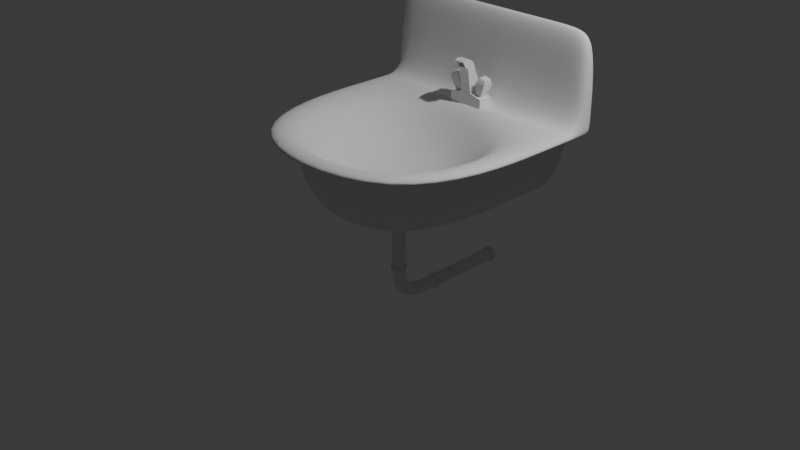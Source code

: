 # Source: sink.blend  (saved by Blender 4.1.24; exported with 4.5.12 LTS)
import bpy
from mathutils import Matrix  # noqa: F401  (used for matrix-valued properties, if any)

bpy.ops.wm.read_factory_settings(use_empty=True)
scene = bpy.context.scene
scene.name = 'Scene'

# ---- collections
col_collection = bpy.data.collections.new('Collection'); scene.collection.children.link(col_collection)

# ---- world
world_world = bpy.data.worlds.new('World'); scene.world = world_world
world_world.use_nodes = True; world_world.node_tree.nodes.clear()
_N = world_world.node_tree.nodes; _L = world_world.node_tree.links
n0 = _N.new('ShaderNodeOutputWorld'); n0.name = 'World Output'; n0.location = (300, 300)
n1 = _N.new('ShaderNodeBackground'); n1.name = 'Background'; n1.location = (10, 300)
n1.inputs[0].default_value = (0.05088, 0.05088, 0.05088, 1.0)
_L.new(n1.outputs[0], n0.inputs[0])
n0.is_active_output = True
world_world.color = (0.05088, 0.05088, 0.05088)
world_world.use_sun_shadow = False
world_world.sun_shadow_jitter_overblur = 0.0

# ---- cameras
cam_camera = bpy.data.cameras.new('Camera')
cam_camera.clip_end = 100.0
cam_camera.ortho_scale = 7.314

# ---- lights
light_light = bpy.data.lights.new('Light', 'POINT')
light_light.transmission_factor = 0.0
light_light.energy = 1000.0
light_light.shadow_soft_size = 0.1
light_light.shadow_maximum_resolution = 0.006
light_light.use_absolute_resolution = True

# ---- meshes
me_cube_001 = bpy.data.meshes.new('Cube.001')
me_cube_001.from_pydata([(-1.0, -1.0, 0.0), (-0.6297, -0.6297, 0.3246), (-1.0, 0.9, 0.0), (-0.6297, 0.5297, 0.3246), (1.0, -1.0, 0.0), (0.6297, -0.6297, 0.3246), (1.0, 0.9, 0.0), (0.6297, 0.5297, 0.3246), (-1.0, -1.0, 0.9), (-1.0, 0.9, 0.9), (1.0, 0.9, 0.9), (1.0, -1.0, 0.9), (-1.3, -1.3, 0.9), (-1.3, -1.3, 1.0), (-1.3, 0.9, 1.0), (1.3, 0.9, 1.0), (1.3, -1.3, 1.0), (-1.3, 0.9, 0.9), (1.3, 0.9, 0.9), (1.3, -1.3, 0.9), (-1.0, -1.0, 1.0), (-1.0, 0.9, 1.0), (1.0, 0.9, 1.0), (1.0, -1.0, 1.0), (-1.3, 1.2, 0.9), (-1.0, 1.2, 0.9), (-1.0, 1.2, 0.0), (1.0, 1.2, 0.0), (-1.0, 1.2, 1.0), (1.0, 1.2, 1.0), (1.0, 1.2, 0.9), (-1.3, 1.2, 1.0), (1.3, 1.2, 1.0), (1.3, 1.2, 0.9), (-1.3, 1.4, 0.9), (-1.0, 1.4, 0.9), (-1.0, 1.4, 0.0), (1.0, 1.4, 0.0), (-1.0, 1.4, 1.0), (1.0, 1.4, 1.0), (1.0, 1.4, 0.9), (-1.3, 1.4, 1.0), (1.3, 1.4, 1.0), (1.3, 1.4, 0.9), (-1.0, 1.2, 2.0), (1.0, 1.2, 2.0), (1.3, 1.2, 2.0), (1.3, 1.4, 2.0), (-1.0, 1.4, 2.0), (1.0, 1.4, 2.0), (-1.3, 1.2, 2.0), (-1.3, 1.4, 2.0), (1.3, 0.96, 0.9), (-1.0, 0.96, 0.9), (-1.3, 0.96, 0.9), (1.3, 0.96, 1.0), (1.0, 0.96, 0.9), (1.0, 0.96, 1.0), (-1.0, 0.96, 1.0), (1.0, 0.96, 0.0), (-1.0, 0.96, 0.0), (-1.3, 0.96, 1.0)], [], [(11, 10, 18, 19), (58, 57, 29, 28), (22, 23, 16, 15), (9, 8, 12, 17), (2, 6, 4, 0), (7, 3, 1, 5), (4, 11, 8, 0), (6, 10, 11, 4), (52, 56, 30, 33), (0, 8, 9, 2), (12, 13, 14, 17), (18, 15, 16, 19), (19, 16, 13, 12), (20, 21, 14, 13), (55, 52, 33, 32), (23, 20, 13, 16), (8, 11, 19, 12), (53, 54, 24, 25), (1, 3, 21, 20), (3, 7, 22, 21), (7, 5, 23, 22), (5, 1, 20, 23), (30, 27, 37, 40), (25, 24, 34, 35), (39, 38, 48, 49), (28, 29, 45, 44), (56, 59, 27, 30), (60, 53, 25, 26), (61, 58, 28, 31), (54, 61, 31, 24), (57, 55, 32, 29), (59, 60, 26, 27), (35, 38, 39, 40), (36, 35, 40, 37), (38, 35, 34, 41), (40, 39, 42, 43), (33, 30, 40, 43), (26, 25, 35, 36), (24, 31, 41, 34), (32, 42, 47, 46), (27, 26, 36, 37), (32, 33, 43, 42), (45, 46, 47, 49), (44, 45, 49, 48), (50, 44, 48, 51), (31, 28, 44, 50), (38, 41, 51, 48), (29, 32, 46, 45), (42, 39, 49, 47), (41, 31, 50, 51), (6, 2, 60, 59), (22, 15, 55, 57), (17, 14, 61, 54), (14, 21, 58, 61), (2, 9, 53, 60), (10, 6, 59, 56), (9, 17, 54, 53), (15, 18, 52, 55), (18, 10, 56, 52), (21, 22, 57, 58)])
me_cube_001.polygons.foreach_set('use_smooth', [True] * 60)
_uv = me_cube_001.uv_layers.new(name='UVMap')
_uv.uv.foreach_set('vector', [0.6, 0.75, 0.6, 0.5, 0.6, 0.5, 0.6, 0.75, 0.875, 0.5, 0.625, 0.5, 0.625, 0.5, 0.875, 0.5, 0.625, 0.5, 0.625, 0.75, 0.625, 0.75, 0.625, 0.5, 0.6, 0.25, 0.6, 0.0, 0.6, 0.0, 0.6, 0.25, 0.125, 0.5, 0.375, 0.5, 0.375, 0.75, 0.125, 0.75, 0.6713, 0.5463, 0.8287, 0.5463, 0.8287, 0.7037, 0.6713, 0.7037, 0.375, 0.75, 0.6, 0.75, 0.6, 1.0, 0.375, 1.0, 0.375, 0.5, 0.6, 0.5, 0.6, 0.75, 0.375, 0.75, 0.6, 0.5, 0.6, 0.5, 0.6, 0.5, 0.6, 0.5, 0.375, 0.0, 0.6, 0.0, 0.6, 0.25, 0.375, 0.25, 0.6, 0.0, 0.625, 0.0, 0.625, 0.25, 0.6, 0.25, 0.6, 0.5, 0.625, 0.5, 0.625, 0.75, 0.6, 0.75, 0.6, 0.75, 0.625, 0.75, 0.625, 1.0, 0.6, 1.0, 0.875, 0.75, 0.875, 0.5, 0.875, 0.5, 0.875, 0.75, 0.625, 0.5, 0.6, 0.5, 0.6, 0.5, 0.625, 0.5, 0.625, 0.75, 0.875, 0.75, 0.875, 0.75, 0.625, 0.75, 0.6, 1.0, 0.6, 0.75, 0.6, 0.75, 0.6, 1.0, 0.6, 0.25, 0.6, 0.25, 0.6, 0.25, 0.6, 0.25, 0.8287, 0.7037, 0.8287, 0.5463, 0.875, 0.5, 0.875, 0.75, 0.8287, 0.5463, 0.6713, 0.5463, 0.625, 0.5, 0.875, 0.5, 0.6713, 0.5463, 0.6713, 0.7037, 0.625, 0.75, 0.625, 0.5, 0.6713, 0.7037, 0.8287, 0.7037, 0.875, 0.75, 0.625, 0.75, 0.6, 0.5, 0.375, 0.5, 0.375, 0.5, 0.6, 0.5, 0.6, 0.25, 0.6, 0.25, 0.6, 0.25, 0.6, 0.25, 0.625, 0.5, 0.625, 0.25, 0.625, 0.25, 0.625, 0.5, 0.875, 0.5, 0.625, 0.5, 0.625, 0.5, 0.875, 0.5, 0.6, 0.5, 0.375, 0.5, 0.375, 0.5, 0.6, 0.5, 0.375, 0.25, 0.6, 0.25, 0.6, 0.25, 0.375, 0.25, 0.875, 0.5, 0.875, 0.5, 0.875, 0.5, 0.875, 0.5, 0.6, 0.25, 0.625, 0.25, 0.625, 0.25, 0.6, 0.25, 0.625, 0.5, 0.625, 0.5, 0.625, 0.5, 0.625, 0.5, 0.375, 0.5, 0.125, 0.5, 0.125, 0.5, 0.375, 0.5, 0.6, 0.25, 0.625, 0.25, 0.625, 0.5, 0.6, 0.5, 0.375, 0.25, 0.6, 0.25, 0.6, 0.5, 0.375, 0.5, 0.625, 0.25, 0.6, 0.25, 0.6, 0.25, 0.625, 0.25, 0.6, 0.5, 0.625, 0.5, 0.625, 0.5, 0.6, 0.5, 0.6, 0.5, 0.6, 0.5, 0.6, 0.5, 0.6, 0.5, 0.375, 0.25, 0.6, 0.25, 0.6, 0.25, 0.375, 0.25, 0.6, 0.25, 0.625, 0.25, 0.625, 0.25, 0.6, 0.25, 0.625, 0.5, 0.625, 0.5, 0.625, 0.5, 0.625, 0.5, 0.375, 0.5, 0.125, 0.5, 0.125, 0.5, 0.375, 0.5, 0.625, 0.5, 0.6, 0.5, 0.6, 0.5, 0.625, 0.5, 0.625, 0.5, 0.625, 0.5, 0.625, 0.5, 0.625, 0.5, 0.875, 0.5, 0.625, 0.5, 0.625, 0.5, 0.875, 0.5, 0.875, 0.5, 0.875, 0.5, 0.875, 0.5, 0.875, 0.5, 0.875, 0.5, 0.875, 0.5, 0.875, 0.5, 0.875, 0.5, 0.625, 0.25, 0.625, 0.25, 0.625, 0.25, 0.625, 0.25, 0.625, 0.5, 0.625, 0.5, 0.625, 0.5, 0.625, 0.5, 0.625, 0.5, 0.625, 0.5, 0.625, 0.5, 0.625, 0.5, 0.625, 0.25, 0.625, 0.25, 0.625, 0.25, 0.625, 0.25, 0.375, 0.5, 0.125, 0.5, 0.125, 0.5, 0.375, 0.5, 0.625, 0.5, 0.625, 0.5, 0.625, 0.5, 0.625, 0.5, 0.6, 0.25, 0.625, 0.25, 0.625, 0.25, 0.6, 0.25, 0.875, 0.5, 0.875, 0.5, 0.875, 0.5, 0.875, 0.5, 0.375, 0.25, 0.6, 0.25, 0.6, 0.25, 0.375, 0.25, 0.6, 0.5, 0.375, 0.5, 0.375, 0.5, 0.6, 0.5, 0.6, 0.25, 0.6, 0.25, 0.6, 0.25, 0.6, 0.25, 0.625, 0.5, 0.6, 0.5, 0.6, 0.5, 0.625, 0.5, 0.6, 0.5, 0.6, 0.5, 0.6, 0.5, 0.6, 0.5, 0.875, 0.5, 0.625, 0.5, 0.625, 0.5, 0.875, 0.5])
me_cube_001.update()
me_b_ziercurve = bpy.data.meshes.new('BézierCurve')
me_b_ziercurve.from_pydata([(-1.0, 0.06062, 0.035), (-1.0, 0.035, 0.06062), (-1.0, 3.725e-08, 0.07), (-1.0, -0.035, 0.06062), (-1.0, -0.06062, 0.035), (-1.0, -0.07, 5.96e-08), (-1.0, -0.06062, -0.035), (-1.0, -0.035, -0.06062), (-1.0, -6.706e-08, -0.07), (-1.0, 0.035, -0.06062), (-1.0, 0.06062, -0.035), (-1.0, 0.07, -6.706e-08), (-0.3341, 0.06678, 0.035), (-0.3356, 0.0412, 0.06062), (-0.3375, 0.00625, 0.07), (-0.3394, -0.0287, 0.06062), (-0.3409, -0.05428, 0.035), (-0.3414, -0.06364, 1.03e-08), (-0.3409, -0.05428, -0.035), (-0.3394, -0.0287, -0.06062), (-0.3375, 0.00625, -0.07), (-0.3356, 0.0412, -0.06062), (-0.3341, 0.06678, -0.035), (-0.3336, 0.07614, -1.126e-07), (-0.1941, 0.05173, 0.035), (-0.1997, 0.02674, 0.06062), (-0.2074, -0.007407, 0.07), (-0.2151, -0.04155, 0.06062), (-0.2207, -0.06655, 0.035), (-0.2228, -0.0757, 3.611e-09), (-0.2207, -0.06655, -0.035), (-0.2151, -0.04155, -0.06062), (-0.2074, -0.007407, -0.07), (-0.1997, 0.02674, -0.06062), (-0.1941, 0.05173, -0.035), (-0.192, 0.06088, -1.212e-07), (-0.08195, 0.0113, 0.035), (-0.09525, -0.0106, 0.06062), (-0.1134, -0.04051, 0.07), (-0.1316, -0.07042, 0.06062), (-0.1449, -0.09232, 0.035), (-0.1498, -0.1003, -1.219e-09), (-0.1449, -0.09232, -0.035), (-0.1316, -0.07042, -0.06062), (-0.1134, -0.04051, -0.07), (-0.09525, -0.0106, -0.06062), (-0.08195, 0.0113, -0.035), (-0.07708, 0.01931, -1.381e-07), (-0.0001365, -0.06552, 0.035), (-0.02121, -0.08009, 0.06062), (-0.05, -0.1, 0.07), (-0.07879, -0.1199, 0.06062), (-0.09986, -0.1345, 0.035), (-0.1076, -0.1398, -9.724e-09), (-0.09986, -0.1345, -0.035), (-0.07879, -0.1199, -0.06062), (-0.05, -0.1, -0.07), (-0.02121, -0.08009, -0.06062), (-0.0001366, -0.06552, -0.035), (0.007577, -0.06019, -1.653e-07), (0.0469, -0.1768, 0.035), (0.02219, -0.1836, 0.06062), (-0.01157, -0.1928, 0.07), (-0.04533, -0.2021, 0.06062), (-0.07005, -0.2088, 0.035), (-0.07909, -0.2113, -3.116e-08), (-0.07005, -0.2088, -0.035), (-0.04533, -0.2021, -0.06062), (-0.01157, -0.1928, -0.07), (0.02219, -0.1836, -0.06062), (0.0469, -0.1768, -0.035), (0.05594, -0.1744, -2.021e-07), (0.06781, -0.3208, 0.035), (0.04228, -0.323, 0.06062), (0.007408, -0.3259, 0.07), (-0.02747, -0.3289, 0.06062), (-0.053, -0.3311, 0.035), (-0.06234, -0.3319, -6.875e-08), (-0.053, -0.3311, -0.035), (-0.02747, -0.3289, -0.06062), (0.007407, -0.3259, -0.07), (0.04228, -0.323, -0.06062), (0.06781, -0.3208, -0.035), (0.07716, -0.32, -2.484e-07), (0.07312, -0.5058, 0.035), (0.0475, -0.506, 0.06062), (0.0125, -0.5062, 0.07), (-0.0225, -0.5065, 0.06062), (-0.04812, -0.5067, 0.035), (-0.0575, -0.5068, -1.261e-07), (-0.04812, -0.5067, -0.035), (-0.0225, -0.5065, -0.06062), (0.0125, -0.5062, -0.07), (0.0475, -0.506, -0.06062), (0.07312, -0.5058, -0.035), (0.0825, -0.5057, -3.09e-07), (0.06062, -1.4, 0.035), (0.035, -1.4, 0.06062), (6.436e-08, -1.4, 0.07), (-0.035, -1.4, 0.06062), (-0.06062, -1.4, 0.035), (-0.07, -1.4, -4.453e-07), (-0.06062, -1.4, -0.035), (-0.035, -1.4, -0.06062), (-9.996e-08, -1.4, -0.07), (0.035, -1.4, -0.06062), (0.06062, -1.4, -0.035), (0.07, -1.4, -6.286e-07), (-0.3674, 0.06647, 0.035), (-0.3738, -0.0546, 0.035), (-0.3706, 0.005937, -0.07), (-0.3688, 0.04089, 0.06062), (-0.3743, -0.06396, 1.276e-08), (-0.3688, 0.04089, -0.06062), (-0.3706, 0.005938, 0.07), (-0.3738, -0.0546, -0.035), (-0.3674, 0.06647, -0.035), (-0.3725, -0.02901, 0.06062), (-0.3725, -0.02901, -0.06062), (-0.3669, 0.07583, -1.104e-07), (0.0725, -0.5405, 0.035), (-0.04875, -0.5414, 0.035), (0.01188, -0.5409, -0.07), (0.04687, -0.5407, 0.06062), (-0.05812, -0.5414, -1.388e-07), (0.04687, -0.5407, -0.06062), (0.01188, -0.5409, 0.07), (-0.04875, -0.5414, -0.035), (0.0725, -0.5405, -0.035), (-0.02312, -0.5412, 0.06062), (-0.02312, -0.5412, -0.06062), (0.08187, -0.5405, -3.217e-07), (0.06122, -1.367, 0.035), (-0.06003, -1.367, 0.035), (0.0005937, -1.367, -0.07), (0.03559, -1.367, 0.06062), (-0.06941, -1.367, -4.333e-07), (0.03559, -1.367, -0.06062), (0.0005938, -1.367, 0.07), (-0.06003, -1.367, -0.035), (0.06122, -1.367, -0.035), (-0.03441, -1.367, 0.06062), (-0.03441, -1.367, -0.06062), (0.07059, -1.367, -6.165e-07), (0.0734, -1.364, 0.042), (0.07269, -1.403, 0.042), (0.04194, -1.403, 0.07275), (-0.07209, -1.364, 0.042), (-0.07281, -1.403, 0.042), (-0.08406, -1.403, -4.295e-07), (0.000653, -1.364, -0.084), (-5.95e-05, -1.403, -0.084), (0.04194, -1.403, -0.07275), (0.08394, -1.403, -6.494e-07), (0.04265, -1.364, 0.07275), (-5.93e-05, -1.403, 0.084), (-0.08335, -1.364, -4.15e-07), (-0.07281, -1.403, -0.042), (0.04265, -1.364, -0.07275), (0.07269, -1.403, -0.042), (0.0006532, -1.364, 0.084), (-0.04206, -1.403, 0.07275), (-0.07209, -1.364, -0.042), (-0.04206, -1.403, -0.07275), (0.0734, -1.364, -0.042), (-0.04135, -1.364, 0.07275), (-0.04135, -1.364, -0.07275), (0.08465, -1.364, -6.349e-07), (0.08531, -0.5023, 0.042), (0.05456, -0.5025, 0.07275), (-0.06018, -0.5033, 0.042), (-0.07144, -0.5034, -1.079e-07), (0.01256, -0.5028, -0.084), (0.05456, -0.5025, -0.07275), (0.09656, -0.5022, -3.274e-07), (0.01256, -0.5028, 0.084), (-0.06018, -0.5033, -0.042), (0.08531, -0.5023, -0.042), (-0.02944, -0.5031, 0.07275), (-0.02944, -0.5031, -0.07275), (0.08456, -0.5439, 0.042), (-0.06093, -0.5449, 0.042), (0.01181, -0.5444, -0.084), (0.05381, -0.5441, 0.07275), (-0.07219, -0.545, -1.232e-07), (0.05381, -0.5441, -0.07275), (0.01181, -0.5444, 0.084), (-0.06093, -0.5449, -0.042), (0.08456, -0.5439, -0.042), (-0.03019, -0.5447, 0.07275), (-0.03019, -0.5447, -0.07275), (0.09581, -0.5438, -3.427e-07), (-0.3701, 0.07855, 0.042), (-0.3301, 0.07891, 0.042), (-0.3319, 0.04822, 0.07275), (-0.3778, -0.06673, 0.042), (-0.3382, -0.06635, 0.042), (-0.3389, -0.07759, 2.106e-08), (-0.3739, 0.005906, -0.084), (-0.3342, 0.006281, -0.084), (-0.3319, 0.04822, -0.07275), (-0.3295, 0.09015, -1.265e-07), (-0.3717, 0.04784, 0.07275), (-0.3342, 0.006281, 0.084), (-0.3784, -0.07797, 2.402e-08), (-0.3382, -0.06635, -0.042), (-0.3717, 0.04784, -0.07275), (-0.3301, 0.07891, -0.042), (-0.3739, 0.005906, 0.084), (-0.3365, -0.03565, 0.07275), (-0.3778, -0.06673, -0.042), (-0.3365, -0.03565, -0.07275), (-0.3701, 0.07855, -0.042), (-0.3762, -0.03603, 0.07275), (-0.3762, -0.03603, -0.07275), (-0.3695, 0.08978, -1.237e-07)], [], [(20, 19, 211, 199), (15, 14, 203, 209), (117, 109, 195, 213), (113, 116, 212, 206), (111, 114, 208, 202), (12, 23, 201, 193), (116, 119, 215, 212), (16, 15, 209, 196), (114, 117, 213, 208), (21, 20, 199, 200), (22, 21, 200, 207), (119, 108, 192, 215), (12, 24, 35, 23), (13, 25, 24, 12), (14, 26, 25, 13), (15, 27, 26, 14), (16, 28, 27, 15), (17, 29, 28, 16), (18, 30, 29, 17), (19, 31, 30, 18), (20, 32, 31, 19), (21, 33, 32, 20), (22, 34, 33, 21), (23, 35, 34, 22), (24, 36, 47, 35), (25, 37, 36, 24), (26, 38, 37, 25), (27, 39, 38, 26), (28, 40, 39, 27), (29, 41, 40, 28), (30, 42, 41, 29), (31, 43, 42, 30), (32, 44, 43, 31), (33, 45, 44, 32), (34, 46, 45, 33), (35, 47, 46, 34), (36, 48, 59, 47), (37, 49, 48, 36), (38, 50, 49, 37), (39, 51, 50, 38), (40, 52, 51, 39), (41, 53, 52, 40), (42, 54, 53, 41), (43, 55, 54, 42), (44, 56, 55, 43), (45, 57, 56, 44), (46, 58, 57, 45), (47, 59, 58, 46), (48, 60, 71, 59), (49, 61, 60, 48), (50, 62, 61, 49), (51, 63, 62, 50), (52, 64, 63, 51), (53, 65, 64, 52), (54, 66, 65, 53), (55, 67, 66, 54), (56, 68, 67, 55), (57, 69, 68, 56), (58, 70, 69, 57), (59, 71, 70, 58), (60, 72, 83, 71), (61, 73, 72, 60), (62, 74, 73, 61), (63, 75, 74, 62), (64, 76, 75, 63), (65, 77, 76, 64), (66, 78, 77, 65), (67, 79, 78, 66), (68, 80, 79, 67), (69, 81, 80, 68), (70, 82, 81, 69), (71, 83, 82, 70), (72, 84, 95, 83), (73, 85, 84, 72), (74, 86, 85, 73), (75, 87, 86, 74), (76, 88, 87, 75), (77, 89, 88, 76), (78, 90, 89, 77), (79, 91, 90, 78), (80, 92, 91, 79), (81, 93, 92, 80), (82, 94, 93, 81), (83, 95, 94, 82), (133, 136, 156, 147), (102, 101, 149, 157), (101, 100, 148, 149), (103, 102, 157, 163), (136, 139, 162, 156), (139, 142, 166, 162), (98, 97, 146, 155), (104, 103, 163, 151), (97, 96, 145, 146), (99, 98, 155, 161), (142, 134, 150, 166), (132, 135, 154, 144), (0, 108, 119, 11), (11, 119, 116, 10), (10, 116, 113, 9), (9, 113, 110, 8), (8, 110, 118, 7), (7, 118, 115, 6), (6, 115, 112, 5), (5, 112, 109, 4), (3, 117, 114, 2), (2, 114, 111, 1), (4, 109, 117, 3), (1, 111, 108, 0), (126, 123, 183, 186), (91, 92, 172, 179), (88, 89, 171, 170), (131, 128, 188, 191), (85, 86, 175, 169), (129, 126, 186, 189), (120, 131, 191, 180), (86, 87, 178, 175), (124, 121, 181, 184), (84, 85, 169, 168), (87, 88, 170, 178), (127, 124, 184, 187), (120, 132, 143, 131), (131, 143, 140, 128), (128, 140, 137, 125), (125, 137, 134, 122), (122, 134, 142, 130), (130, 142, 139, 127), (127, 139, 136, 124), (124, 136, 133, 121), (129, 141, 138, 126), (126, 138, 135, 123), (121, 133, 141, 129), (123, 135, 132, 120), (154, 146, 145, 144), (147, 148, 161, 165), (160, 155, 146, 154), (165, 161, 155, 160), (156, 149, 148, 147), (162, 157, 149, 156), (166, 163, 157, 162), (150, 151, 163, 166), (158, 152, 151, 150), (164, 159, 152, 158), (167, 153, 159, 164), (144, 145, 153, 167), (143, 132, 144, 167), (138, 141, 165, 160), (107, 106, 159, 153), (140, 143, 167, 164), (105, 104, 151, 152), (106, 105, 152, 159), (135, 138, 160, 154), (137, 140, 164, 158), (96, 107, 153, 145), (141, 133, 147, 165), (100, 99, 161, 148), (134, 137, 158, 150), (168, 180, 191, 174), (174, 191, 188, 177), (177, 188, 185, 173), (173, 185, 182, 172), (172, 182, 190, 179), (179, 190, 187, 176), (176, 187, 184, 171), (171, 184, 181, 170), (178, 189, 186, 175), (175, 186, 183, 169), (170, 181, 189, 178), (169, 183, 180, 168), (90, 91, 179, 176), (128, 125, 185, 188), (121, 129, 189, 181), (89, 90, 176, 171), (125, 122, 182, 185), (92, 93, 173, 172), (123, 120, 180, 183), (94, 95, 174, 177), (122, 130, 190, 182), (95, 84, 168, 174), (93, 94, 177, 173), (130, 127, 187, 190), (202, 194, 193, 192), (195, 196, 209, 213), (208, 203, 194, 202), (213, 209, 203, 208), (204, 197, 196, 195), (210, 205, 197, 204), (214, 211, 205, 210), (198, 199, 211, 214), (206, 200, 199, 198), (212, 207, 200, 206), (215, 201, 207, 212), (192, 193, 201, 215), (110, 113, 206, 198), (14, 13, 194, 203), (108, 111, 202, 192), (13, 12, 193, 194), (118, 110, 198, 214), (19, 18, 205, 211), (115, 118, 214, 210), (18, 17, 197, 205), (17, 16, 196, 197), (112, 115, 210, 204), (23, 22, 207, 201), (109, 112, 204, 195)])
me_b_ziercurve.polygons.foreach_set('use_smooth', [True] * 204)
_k = set([(12, 13), (12, 23), (13, 14), (14, 15), (15, 16), (16, 17), (17, 18), (18, 19), (19, 20), (20, 21), (21, 22), (22, 23), (84, 85), (84, 95), (85, 86), (86, 87), (87, 88), (88, 89), (89, 90), (90, 91), (91, 92), (92, 93), (93, 94), (94, 95), (96, 97), (96, 107), (97, 98), (98, 99), (99, 100), (100, 101), (101, 102), (102, 103), (103, 104), (104, 105), (105, 106), (106, 107), (108, 111), (108, 119), (109, 112), (109, 117), (110, 113), (110, 118), (111, 114), (112, 115), (113, 116), (114, 117), (115, 118), (116, 119), (120, 123), (120, 131), (121, 124), (121, 129), (122, 125), (122, 130), (123, 126), (124, 127), (125, 128), (126, 129), (127, 130), (128, 131), (132, 135), (132, 143), (133, 136), (133, 141), (134, 137), (134, 142), (135, 138), (136, 139), (137, 140), (138, 141), (139, 142), (140, 143), (144, 154), (144, 167), (145, 146), (145, 153), (146, 155), (147, 156), (147, 165), (148, 149), (148, 161), (149, 157), (150, 158), (150, 166), (151, 152), (151, 163), (152, 159), (153, 159), (154, 160), (155, 161), (156, 162), (157, 163), (158, 164), (160, 165), (162, 166), (164, 167), (168, 169), (168, 174), (169, 175), (170, 171), (170, 178), (171, 176), (172, 173), (172, 179), (173, 177), (174, 177), (175, 178), (176, 179), (180, 183), (180, 191), (181, 184), (181, 189), (182, 185), (182, 190), (183, 186), (184, 187), (185, 188), (186, 189), (187, 190), (188, 191), (192, 202), (192, 215), (193, 194), (193, 201), (194, 203), (195, 204), (195, 213), (196, 197), (196, 209), (197, 205), (198, 206), (198, 214), (199, 200), (199, 211), (200, 207), (201, 207), (202, 208), (203, 209), (204, 210), (205, 211), (206, 212), (208, 213), (210, 214), (212, 215)])
me_b_ziercurve.attributes.new('sharp_edge', 'BOOLEAN', 'EDGE').data.foreach_set('value', [ (min(e.vertices), max(e.vertices)) in _k for e in me_b_ziercurve.edges])
_uv = me_b_ziercurve.uv_layers.new(name='UVMap')
_uv.uv.foreach_set('vector', [0.25, 0.6667, 0.25, 0.5833, 0.25, 0.5833, 0.25, 0.6667, 0.25, 0.25, 0.25, 0.1667, 0.25, 0.1667, 0.25, 0.25, 0.2375, 0.25, 0.2375, 0.3333, 0.2375, 0.3333, 0.2375, 0.25, 0.2375, 0.75, 0.2375, 0.8333, 0.2375, 0.8333, 0.2375, 0.75, 0.2375, 0.08333, 0.2375, 0.1667, 0.2375, 0.1667, 0.2375, 0.08333, 0.25, 1.0, 0.25, 0.9167, 0.25, 0.9167, 0.25, 1.0, 0.2375, 0.8333, 0.2375, 0.9167, 0.2375, 0.9167, 0.2375, 0.8333, 0.25, 0.3333, 0.25, 0.25, 0.25, 0.25, 0.25, 0.3333, 0.2375, 0.1667, 0.2375, 0.25, 0.2375, 0.25, 0.2375, 0.1667, 0.25, 0.75, 0.25, 0.6667, 0.25, 0.6667, 0.25, 0.75, 0.25, 0.8333, 0.25, 0.75, 0.25, 0.75, 0.25, 0.8333, 0.2375, 0.9167, 0.2375, 1.0, 0.2375, 1.0, 0.2375, 0.9167, 0.25, 1.0, 0.3333, 1.0, 0.3333, 0.9167, 0.25, 0.9167, 0.25, 0.08333, 0.3333, 0.08333, 0.3333, 0.0, 0.25, 0.0, 0.25, 0.1667, 0.3333, 0.1667, 0.3333, 0.08333, 0.25, 0.08333, 0.25, 0.25, 0.3333, 0.25, 0.3333, 0.1667, 0.25, 0.1667, 0.25, 0.3333, 0.3333, 0.3333, 0.3333, 0.25, 0.25, 0.25, 0.25, 0.4167, 0.3333, 0.4167, 0.3333, 0.3333, 0.25, 0.3333, 0.25, 0.5, 0.3333, 0.5, 0.3333, 0.4167, 0.25, 0.4167, 0.25, 0.5833, 0.3333, 0.5833, 0.3333, 0.5, 0.25, 0.5, 0.25, 0.6667, 0.3333, 0.6667, 0.3333, 0.5833, 0.25, 0.5833, 0.25, 0.75, 0.3333, 0.75, 0.3333, 0.6667, 0.25, 0.6667, 0.25, 0.8333, 0.3333, 0.8333, 0.3333, 0.75, 0.25, 0.75, 0.25, 0.9167, 0.3333, 0.9167, 0.3333, 0.8333, 0.25, 0.8333, 0.3333, 1.0, 0.4167, 1.0, 0.4167, 0.9167, 0.3333, 0.9167, 0.3333, 0.08333, 0.4167, 0.08333, 0.4167, 0.0, 0.3333, 0.0, 0.3333, 0.1667, 0.4167, 0.1667, 0.4167, 0.08333, 0.3333, 0.08333, 0.3333, 0.25, 0.4167, 0.25, 0.4167, 0.1667, 0.3333, 0.1667, 0.3333, 0.3333, 0.4167, 0.3333, 0.4167, 0.25, 0.3333, 0.25, 0.3333, 0.4167, 0.4167, 0.4167, 0.4167, 0.3333, 0.3333, 0.3333, 0.3333, 0.5, 0.4167, 0.5, 0.4167, 0.4167, 0.3333, 0.4167, 0.3333, 0.5833, 0.4167, 0.5833, 0.4167, 0.5, 0.3333, 0.5, 0.3333, 0.6667, 0.4167, 0.6667, 0.4167, 0.5833, 0.3333, 0.5833, 0.3333, 0.75, 0.4167, 0.75, 0.4167, 0.6667, 0.3333, 0.6667, 0.3333, 0.8333, 0.4167, 0.8333, 0.4167, 0.75, 0.3333, 0.75, 0.3333, 0.9167, 0.4167, 0.9167, 0.4167, 0.8333, 0.3333, 0.8333, 0.4167, 1.0, 0.5, 1.0, 0.5, 0.9167, 0.4167, 0.9167, 0.4167, 0.08333, 0.5, 0.08333, 0.5, 0.0, 0.4167, 0.0, 0.4167, 0.1667, 0.5, 0.1667, 0.5, 0.08333, 0.4167, 0.08333, 0.4167, 0.25, 0.5, 0.25, 0.5, 0.1667, 0.4167, 0.1667, 0.4167, 0.3333, 0.5, 0.3333, 0.5, 0.25, 0.4167, 0.25, 0.4167, 0.4167, 0.5, 0.4167, 0.5, 0.3333, 0.4167, 0.3333, 0.4167, 0.5, 0.5, 0.5, 0.5, 0.4167, 0.4167, 0.4167, 0.4167, 0.5833, 0.5, 0.5833, 0.5, 0.5, 0.4167, 0.5, 0.4167, 0.6667, 0.5, 0.6667, 0.5, 0.5833, 0.4167, 0.5833, 0.4167, 0.75, 0.5, 0.75, 0.5, 0.6667, 0.4167, 0.6667, 0.4167, 0.8333, 0.5, 0.8333, 0.5, 0.75, 0.4167, 0.75, 0.4167, 0.9167, 0.5, 0.9167, 0.5, 0.8333, 0.4167, 0.8333, 0.5, 1.0, 0.5833, 1.0, 0.5833, 0.9167, 0.5, 0.9167, 0.5, 0.08333, 0.5833, 0.08333, 0.5833, 0.0, 0.5, 0.0, 0.5, 0.1667, 0.5833, 0.1667, 0.5833, 0.08333, 0.5, 0.08333, 0.5, 0.25, 0.5833, 0.25, 0.5833, 0.1667, 0.5, 0.1667, 0.5, 0.3333, 0.5833, 0.3333, 0.5833, 0.25, 0.5, 0.25, 0.5, 0.4167, 0.5833, 0.4167, 0.5833, 0.3333, 0.5, 0.3333, 0.5, 0.5, 0.5833, 0.5, 0.5833, 0.4167, 0.5, 0.4167, 0.5, 0.5833, 0.5833, 0.5833, 0.5833, 0.5, 0.5, 0.5, 0.5, 0.6667, 0.5833, 0.6667, 0.5833, 0.5833, 0.5, 0.5833, 0.5, 0.75, 0.5833, 0.75, 0.5833, 0.6667, 0.5, 0.6667, 0.5, 0.8333, 0.5833, 0.8333, 0.5833, 0.75, 0.5, 0.75, 0.5, 0.9167, 0.5833, 0.9167, 0.5833, 0.8333, 0.5, 0.8333, 0.5833, 1.0, 0.6667, 1.0, 0.6667, 0.9167, 0.5833, 0.9167, 0.5833, 0.08333, 0.6667, 0.08333, 0.6667, 0.0, 0.5833, 0.0, 0.5833, 0.1667, 0.6667, 0.1667, 0.6667, 0.08333, 0.5833, 0.08333, 0.5833, 0.25, 0.6667, 0.25, 0.6667, 0.1667, 0.5833, 0.1667, 0.5833, 0.3333, 0.6667, 0.3333, 0.6667, 0.25, 0.5833, 0.25, 0.5833, 0.4167, 0.6667, 0.4167, 0.6667, 0.3333, 0.5833, 0.3333, 0.5833, 0.5, 0.6667, 0.5, 0.6667, 0.4167, 0.5833, 0.4167, 0.5833, 0.5833, 0.6667, 0.5833, 0.6667, 0.5, 0.5833, 0.5, 0.5833, 0.6667, 0.6667, 0.6667, 0.6667, 0.5833, 0.5833, 0.5833, 0.5833, 0.75, 0.6667, 0.75, 0.6667, 0.6667, 0.5833, 0.6667, 0.5833, 0.8333, 0.6667, 0.8333, 0.6667, 0.75, 0.5833, 0.75, 0.5833, 0.9167, 0.6667, 0.9167, 0.6667, 0.8333, 0.5833, 0.8333, 0.6667, 1.0, 0.75, 1.0, 0.75, 0.9167, 0.6667, 0.9167, 0.6667, 0.08333, 0.75, 0.08333, 0.75, 0.0, 0.6667, 0.0, 0.6667, 0.1667, 0.75, 0.1667, 0.75, 0.08333, 0.6667, 0.08333, 0.6667, 0.25, 0.75, 0.25, 0.75, 0.1667, 0.6667, 0.1667, 0.6667, 0.3333, 0.75, 0.3333, 0.75, 0.25, 0.6667, 0.25, 0.6667, 0.4167, 0.75, 0.4167, 0.75, 0.3333, 0.6667, 0.3333, 0.6667, 0.5, 0.75, 0.5, 0.75, 0.4167, 0.6667, 0.4167, 0.6667, 0.5833, 0.75, 0.5833, 0.75, 0.5, 0.6667, 0.5, 0.6667, 0.6667, 0.75, 0.6667, 0.75, 0.5833, 0.6667, 0.5833, 0.6667, 0.75, 0.75, 0.75, 0.75, 0.6667, 0.6667, 0.6667, 0.6667, 0.8333, 0.75, 0.8333, 0.75, 0.75, 0.6667, 0.75, 0.6667, 0.9167, 0.75, 0.9167, 0.75, 0.8333, 0.6667, 0.8333, 0.9881, 0.3333, 0.9881, 0.4167, 0.9881, 0.4167, 0.9881, 0.3333, 0.0, 0.0, 0.0, 0.0, 0.0, 0.0, 0.0, 0.0, 0.0, 0.0, 0.0, 0.0, 0.0, 0.0, 0.0, 0.0, 0.0, 0.0, 0.0, 0.0, 0.0, 0.0, 0.0, 0.0, 0.9881, 0.4167, 0.9881, 0.5, 0.9881, 0.5, 0.9881, 0.4167, 0.9881, 0.5, 0.9881, 0.5833, 0.9881, 0.5833, 0.9881, 0.5, 0.0, 0.0, 0.0, 0.0, 0.0, 0.0, 0.0, 0.0, 0.0, 0.0, 0.0, 0.0, 0.0, 0.0, 0.0, 0.0, 0.0, 0.0, 0.0, 0.0, 0.0, 0.0, 0.0, 0.0, 0.0, 0.0, 0.0, 0.0, 0.0, 0.0, 0.0, 0.0, 0.9881, 0.5833, 0.9881, 0.6667, 0.9881, 0.6667, 0.9881, 0.5833, 0.9881, 0.0, 0.9881, 0.08333, 0.9881, 0.08333, 0.9881, 0.0, 0.0, 1.0, 0.2375, 1.0, 0.2375, 0.9167, 0.0, 0.9167, 0.0, 0.9167, 0.2375, 0.9167, 0.2375, 0.8333, 0.0, 0.8333, 0.0, 0.8333, 0.2375, 0.8333, 0.2375, 0.75, 0.0, 0.75, 0.0, 0.75, 0.2375, 0.75, 0.2375, 0.6667, 0.0, 0.6667, 0.0, 0.6667, 0.2375, 0.6667, 0.2375, 0.5833, 0.0, 0.5833, 0.0, 0.5833, 0.2375, 0.5833, 0.2375, 0.5, 0.0, 0.5, 0.0, 0.5, 0.2375, 0.5, 0.2375, 0.4167, 0.0, 0.4167, 0.0, 0.4167, 0.2375, 0.4167, 0.2375, 0.3333, 0.0, 0.3333, 0.0, 0.25, 0.2375, 0.25, 0.2375, 0.1667, 0.0, 0.1667, 0.0, 0.1667, 0.2375, 0.1667, 0.2375, 0.08333, 0.0, 0.08333, 0.0, 0.3333, 0.2375, 0.3333, 0.2375, 0.25, 0.0, 0.25, 0.0, 0.08333, 0.2375, 0.08333, 0.2375, 0.0, 0.0, 0.0, 0.7625, 0.1667, 0.7625, 0.08333, 0.7625, 0.08333, 0.7625, 0.1667, 0.75, 0.5833, 0.75, 0.6667, 0.75, 0.6667, 0.75, 0.5833, 0.75, 0.3333, 0.75, 0.4167, 0.75, 0.4167, 0.75, 0.3333, 0.7625, 0.9167, 0.7625, 0.8333, 0.7625, 0.8333, 0.7625, 0.9167, 0.75, 0.08333, 0.75, 0.1667, 0.75, 0.1667, 0.75, 0.08333, 0.7625, 0.25, 0.7625, 0.1667, 0.7625, 0.1667, 0.7625, 0.25, 0.7625, 1.0, 0.7625, 0.9167, 0.7625, 0.9167, 0.7625, 1.0, 0.75, 0.1667, 0.75, 0.25, 0.75, 0.25, 0.75, 0.1667, 0.7625, 0.4167, 0.7625, 0.3333, 0.7625, 0.3333, 0.7625, 0.4167, 0.75, 0.0, 0.75, 0.08333, 0.75, 0.08333, 0.75, 0.0, 0.75, 0.25, 0.75, 0.3333, 0.75, 0.3333, 0.75, 0.25, 0.7625, 0.5, 0.7625, 0.4167, 0.7625, 0.4167, 0.7625, 0.5, 0.7625, 1.0, 0.9881, 1.0, 0.9881, 0.9167, 0.7625, 0.9167, 0.7625, 0.9167, 0.9881, 0.9167, 0.9881, 0.8333, 0.7625, 0.8333, 0.7625, 0.8333, 0.9881, 0.8333, 0.9881, 0.75, 0.7625, 0.75, 0.7625, 0.75, 0.9881, 0.75, 0.9881, 0.6667, 0.7625, 0.6667, 0.7625, 0.6667, 0.9881, 0.6667, 0.9881, 0.5833, 0.7625, 0.5833, 0.7625, 0.5833, 0.9881, 0.5833, 0.9881, 0.5, 0.7625, 0.5, 0.7625, 0.5, 0.9881, 0.5, 0.9881, 0.4167, 0.7625, 0.4167, 0.7625, 0.4167, 0.9881, 0.4167, 0.9881, 0.3333, 0.7625, 0.3333, 0.7625, 0.25, 0.9881, 0.25, 0.9881, 0.1667, 0.7625, 0.1667, 0.7625, 0.1667, 0.9881, 0.1667, 0.9881, 0.08333, 0.7625, 0.08333, 0.7625, 0.3333, 0.9881, 0.3333, 0.9881, 0.25, 0.7625, 0.25, 0.7625, 0.08333, 0.9881, 0.08333, 0.9881, 0.0, 0.7625, 0.0, 0.9881, 0.08333, 1.0, 0.08333, 1.0, 0.0, 0.9881, 0.0, 0.9881, 0.3333, 1.0, 0.3333, 1.0, 0.25, 0.9881, 0.25, 0.9881, 0.1667, 1.0, 0.1667, 1.0, 0.08333, 0.9881, 0.08333, 0.9881, 0.25, 1.0, 0.25, 1.0, 0.1667, 0.9881, 0.1667, 0.9881, 0.4167, 1.0, 0.4167, 1.0, 0.3333, 0.9881, 0.3333, 0.9881, 0.5, 1.0, 0.5, 1.0, 0.4167, 0.9881, 0.4167, 0.9881, 0.5833, 1.0, 0.5833, 1.0, 0.5, 0.9881, 0.5, 0.9881, 0.6667, 1.0, 0.6667, 1.0, 0.5833, 0.9881, 0.5833, 0.9881, 0.75, 1.0, 0.75, 1.0, 0.6667, 0.9881, 0.6667, 0.9881, 0.8333, 1.0, 0.8333, 1.0, 0.75, 0.9881, 0.75, 0.9881, 0.9167, 1.0, 0.9167, 1.0, 0.8333, 0.9881, 0.8333, 0.9881, 1.0, 1.0, 1.0, 1.0, 0.9167, 0.9881, 0.9167, 0.9881, 0.9167, 0.9881, 1.0, 0.9881, 1.0, 0.9881, 0.9167, 0.9881, 0.1667, 0.9881, 0.25, 0.9881, 0.25, 0.9881, 0.1667, 0.0, 0.0, 0.0, 0.0, 0.0, 0.0, 0.0, 0.0, 0.9881, 0.8333, 0.9881, 0.9167, 0.9881, 0.9167, 0.9881, 0.8333, 0.0, 0.0, 0.0, 0.0, 0.0, 0.0, 0.0, 0.0, 0.0, 0.0, 0.0, 0.0, 0.0, 0.0, 0.0, 0.0, 0.9881, 0.08333, 0.9881, 0.1667, 0.9881, 0.1667, 0.9881, 0.08333, 0.9881, 0.75, 0.9881, 0.8333, 0.9881, 0.8333, 0.9881, 0.75, 0.0, 0.0, 0.0, 0.0, 0.0, 0.0, 0.0, 0.0, 0.9881, 0.25, 0.9881, 0.3333, 0.9881, 0.3333, 0.9881, 0.25, 0.0, 0.0, 0.0, 0.0, 0.0, 0.0, 0.0, 0.0, 0.9881, 0.6667, 0.9881, 0.75, 0.9881, 0.75, 0.9881, 0.6667, 0.75, 1.0, 0.7625, 1.0, 0.7625, 0.9167, 0.75, 0.9167, 0.75, 0.9167, 0.7625, 0.9167, 0.7625, 0.8333, 0.75, 0.8333, 0.75, 0.8333, 0.7625, 0.8333, 0.7625, 0.75, 0.75, 0.75, 0.75, 0.75, 0.7625, 0.75, 0.7625, 0.6667, 0.75, 0.6667, 0.75, 0.6667, 0.7625, 0.6667, 0.7625, 0.5833, 0.75, 0.5833, 0.75, 0.5833, 0.7625, 0.5833, 0.7625, 0.5, 0.75, 0.5, 0.75, 0.5, 0.7625, 0.5, 0.7625, 0.4167, 0.75, 0.4167, 0.75, 0.4167, 0.7625, 0.4167, 0.7625, 0.3333, 0.75, 0.3333, 0.75, 0.25, 0.7625, 0.25, 0.7625, 0.1667, 0.75, 0.1667, 0.75, 0.1667, 0.7625, 0.1667, 0.7625, 0.08333, 0.75, 0.08333, 0.75, 0.3333, 0.7625, 0.3333, 0.7625, 0.25, 0.75, 0.25, 0.75, 0.08333, 0.7625, 0.08333, 0.7625, 0.0, 0.75, 0.0, 0.75, 0.5, 0.75, 0.5833, 0.75, 0.5833, 0.75, 0.5, 0.7625, 0.8333, 0.7625, 0.75, 0.7625, 0.75, 0.7625, 0.8333, 0.7625, 0.3333, 0.7625, 0.25, 0.7625, 0.25, 0.7625, 0.3333, 0.75, 0.4167, 0.75, 0.5, 0.75, 0.5, 0.75, 0.4167, 0.7625, 0.75, 0.7625, 0.6667, 0.7625, 0.6667, 0.7625, 0.75, 0.75, 0.6667, 0.75, 0.75, 0.75, 0.75, 0.75, 0.6667, 0.7625, 0.08333, 0.7625, 0.0, 0.7625, 0.0, 0.7625, 0.08333, 0.75, 0.8333, 0.75, 0.9167, 0.75, 0.9167, 0.75, 0.8333, 0.7625, 0.6667, 0.7625, 0.5833, 0.7625, 0.5833, 0.7625, 0.6667, 0.75, 0.9167, 0.75, 1.0, 0.75, 1.0, 0.75, 0.9167, 0.75, 0.75, 0.75, 0.8333, 0.75, 0.8333, 0.75, 0.75, 0.7625, 0.5833, 0.7625, 0.5, 0.7625, 0.5, 0.7625, 0.5833, 0.2375, 0.08333, 0.25, 0.08333, 0.25, 0.0, 0.2375, 0.0, 0.2375, 0.3333, 0.25, 0.3333, 0.25, 0.25, 0.2375, 0.25, 0.2375, 0.1667, 0.25, 0.1667, 0.25, 0.08333, 0.2375, 0.08333, 0.2375, 0.25, 0.25, 0.25, 0.25, 0.1667, 0.2375, 0.1667, 0.2375, 0.4167, 0.25, 0.4167, 0.25, 0.3333, 0.2375, 0.3333, 0.2375, 0.5, 0.25, 0.5, 0.25, 0.4167, 0.2375, 0.4167, 0.2375, 0.5833, 0.25, 0.5833, 0.25, 0.5, 0.2375, 0.5, 0.2375, 0.6667, 0.25, 0.6667, 0.25, 0.5833, 0.2375, 0.5833, 0.2375, 0.75, 0.25, 0.75, 0.25, 0.6667, 0.2375, 0.6667, 0.2375, 0.8333, 0.25, 0.8333, 0.25, 0.75, 0.2375, 0.75, 0.2375, 0.9167, 0.25, 0.9167, 0.25, 0.8333, 0.2375, 0.8333, 0.2375, 1.0, 0.25, 1.0, 0.25, 0.9167, 0.2375, 0.9167, 0.2375, 0.6667, 0.2375, 0.75, 0.2375, 0.75, 0.2375, 0.6667, 0.25, 0.1667, 0.25, 0.08333, 0.25, 0.08333, 0.25, 0.1667, 0.2375, 0.0, 0.2375, 0.08333, 0.2375, 0.08333, 0.2375, 0.0, 0.25, 0.08333, 0.25, 0.0, 0.25, 0.0, 0.25, 0.08333, 0.2375, 0.5833, 0.2375, 0.6667, 0.2375, 0.6667, 0.2375, 0.5833, 0.25, 0.5833, 0.25, 0.5, 0.25, 0.5, 0.25, 0.5833, 0.2375, 0.5, 0.2375, 0.5833, 0.2375, 0.5833, 0.2375, 0.5, 0.25, 0.5, 0.25, 0.4167, 0.25, 0.4167, 0.25, 0.5, 0.25, 0.4167, 0.25, 0.3333, 0.25, 0.3333, 0.25, 0.4167, 0.2375, 0.4167, 0.2375, 0.5, 0.2375, 0.5, 0.2375, 0.4167, 0.25, 0.9167, 0.25, 0.8333, 0.25, 0.8333, 0.25, 0.9167, 0.2375, 0.3333, 0.2375, 0.4167, 0.2375, 0.4167, 0.2375, 0.3333])
me_b_ziercurve.auto_texspace = False
me_b_ziercurve.update()
me_b_ziercurve_001 = bpy.data.meshes.new('BézierCurve.001')
me_b_ziercurve_001.from_pydata([(-0.3, 0.06062, 0.035), (-0.3, 0.035, 0.06062), (-0.3, 4.098e-08, 0.07), (-0.3, -0.035, 0.06062), (-0.3, -0.06062, 0.035), (-0.3, -0.07, 1.162e-07), (-0.3, -0.06062, -0.035), (-0.3, -0.035, -0.06062), (-0.3, -7.078e-08, -0.07), (-0.3, 0.035, -0.06062), (-0.3, 0.06062, -0.035), (-0.3, 0.07, -1.793e-08), (-0.1708, 0.05917, 0.035), (-0.172, 0.03357, 0.06062), (-0.1736, -0.001389, 0.07), (-0.1752, -0.03635, 0.06062), (-0.1764, -0.06195, 0.035), (-0.1768, -0.07132, 3.847e-08), (-0.1764, -0.06195, -0.035), (-0.1752, -0.03635, -0.06062), (-0.1736, -0.001389, -0.07), (-0.172, 0.03357, -0.06062), (-0.1708, 0.05917, -0.035), (-0.1704, 0.06854, -7.701e-08), (-0.1193, 0.0555, 0.035), (-0.1224, 0.03006, 0.06062), (-0.1266, -0.004687, 0.07), (-0.1307, -0.03944, 0.06062), (-0.1338, -0.06488, 0.035), (-0.1349, -0.07419, 1.335e-08), (-0.1338, -0.06488, -0.035), (-0.1307, -0.03944, -0.06062), (-0.1266, -0.004688, -0.07), (-0.1224, 0.03006, -0.06062), (-0.1193, 0.0555, -0.035), (-0.1182, 0.06481, -8.724e-08), (-0.07344, 0.04751, 0.035), (-0.07997, 0.02273, 0.06062), (-0.08889, -0.01111, 0.07), (-0.09781, -0.04496, 0.06062), (-0.1043, -0.06973, 0.035), (-0.1067, -0.0788, 1.764e-10), (-0.1043, -0.06973, -0.035), (-0.09781, -0.04496, -0.06062), (-0.08889, -0.01111, -0.07), (-0.07997, 0.02273, -0.06062), (-0.07344, 0.04751, -0.035), (-0.07105, 0.05658, -1.041e-07), (-0.03134, 0.03196, 0.035), (-0.04326, 0.009277, 0.06062), (-0.05955, -0.0217, 0.07), (-0.07584, -0.05268, 0.06062), (-0.08776, -0.07536, 0.035), (-0.09213, -0.08366, -3.357e-10), (-0.08776, -0.07536, -0.035), (-0.07584, -0.05268, -0.06062), (-0.05955, -0.0217, -0.07), (-0.04326, 0.009277, -0.06062), (-0.03134, 0.03196, -0.035), (-0.02697, 0.04026, -1.214e-07), (0.005366, 0.005366, 0.035), (-0.01275, -0.01275, 0.06062), (-0.0375, -0.0375, 0.07), (-0.06225, -0.06225, 0.06062), (-0.08037, -0.08037, 0.035), (-0.087, -0.087, -6.11e-09), (-0.08037, -0.08037, -0.035), (-0.06225, -0.06225, -0.06062), (-0.0375, -0.0375, -0.07), (-0.01275, -0.01275, -0.06062), (0.005366, 0.005366, -0.035), (0.012, 0.012, -1.272e-07), (0.03196, -0.03134, 0.035), (0.009277, -0.04326, 0.06062), (-0.0217, -0.05955, 0.07), (-0.05268, -0.07584, 0.06062), (-0.07536, -0.08776, 0.035), (-0.08366, -0.09213, -8.06e-09), (-0.07536, -0.08776, -0.035), (-0.05268, -0.07584, -0.06062), (-0.0217, -0.05955, -0.07), (0.009277, -0.04326, -0.06062), (0.03196, -0.03134, -0.035), (0.04026, -0.02697, -1.403e-07), (0.04751, -0.07344, 0.035), (0.02273, -0.07997, 0.06062), (-0.01111, -0.08889, 0.07), (-0.04496, -0.09781, 0.06062), (-0.06973, -0.1043, 0.035), (-0.0788, -0.1067, -1.107e-08), (-0.06973, -0.1043, -0.035), (-0.04496, -0.09781, -0.06062), (-0.01111, -0.08889, -0.07), (0.02273, -0.07997, -0.06062), (0.04751, -0.07344, -0.035), (0.05658, -0.07105, -1.545e-07), (0.0555, -0.1193, 0.035), (0.03006, -0.1224, 0.06062), (-0.004687, -0.1266, 0.07), (-0.03944, -0.1307, 0.06062), (-0.06488, -0.1338, 0.035), (-0.07419, -0.1349, -2.095e-08), (-0.06488, -0.1338, -0.035), (-0.03944, -0.1307, -0.06062), (-0.004688, -0.1266, -0.07), (0.03006, -0.1224, -0.06062), (0.0555, -0.1193, -0.035), (0.06481, -0.1182, -1.695e-07), (0.05917, -0.1708, 0.035), (0.03357, -0.172, 0.06062), (-0.001389, -0.1736, 0.07), (-0.03635, -0.1752, 0.06062), (-0.06195, -0.1764, 0.035), (-0.07132, -0.1768, -3.764e-08), (-0.06195, -0.1764, -0.035), (-0.03635, -0.1752, -0.06062), (-0.001389, -0.1736, -0.07), (0.03357, -0.172, -0.06062), (0.05917, -0.1708, -0.035), (0.06854, -0.1704, -1.904e-07), (0.06062, -0.3, 0.035), (0.035, -0.3, 0.06062), (5.065e-08, -0.3, 0.07), (-0.035, -0.3, 0.06062), (-0.06062, -0.3, 0.035), (-0.07, -0.3, -1.006e-07), (-0.06062, -0.3, -0.035), (-0.035, -0.3, -0.06062), (-8.625e-08, -0.3, -0.07), (0.035, -0.3, -0.06062), (0.06062, -0.3, -0.035), (0.07, -0.3, -2.564e-07), (0.05953, -0.2031, 0.035), (-0.06162, -0.2073, 0.035), (-0.001042, -0.2052, -0.07), (0.03393, -0.204, 0.06062), (-0.07099, -0.2076, -5.338e-08), (0.03393, -0.204, -0.06062), (-0.001042, -0.2052, 0.07), (-0.06162, -0.2073, -0.035), (0.05953, -0.2031, -0.035), (-0.03601, -0.2064, 0.06062), (-0.03601, -0.2064, -0.06062), (0.0689, -0.2028, -2.069e-07), (-0.1967, 0.05946, 0.035), (-0.2011, -0.06168, 0.035), (-0.1989, -0.001111, -0.07), (-0.1976, 0.03386, 0.06062), (-0.2014, -0.07105, 5.401e-08), (-0.1976, 0.03386, -0.06062), (-0.1989, -0.001111, 0.07), (-0.2011, -0.06168, -0.035), (-0.1967, 0.05946, -0.035), (-0.2002, -0.03608, 0.06062), (-0.2002, -0.03608, -0.06062), (-0.1963, 0.06883, -6.52e-08), (0.06035, -0.2758, 0.035), (-0.06087, -0.2768, 0.035), (-0.0002605, -0.2763, -0.07), (0.03473, -0.276, 0.06062), (-0.07025, -0.2769, -8.882e-08), (0.03473, -0.276, -0.06062), (-0.0002604, -0.2763, 0.07), (-0.06087, -0.2768, -0.035), (0.06035, -0.2758, -0.035), (-0.03525, -0.2766, 0.06062), (-0.03525, -0.2766, -0.06062), (0.06973, -0.2757, -2.441e-07), (0.07245, -0.2733, 0.042), (0.07277, -0.3024, 0.042), (0.04203, -0.3024, 0.07275), (-0.07302, -0.2746, 0.042), (-0.07272, -0.3024, 0.042), (-0.08397, -0.3024, -8.72e-08), (-0.0002866, -0.2739, -0.084), (2.594e-05, -0.3024, -0.084), (0.04203, -0.3024, -0.07275), (0.08403, -0.3024, -2.742e-07), (0.04171, -0.2736, 0.07275), (2.611e-05, -0.3024, 0.084), (-0.08427, -0.2746, -7.303e-08), (-0.07272, -0.3024, -0.042), (0.04171, -0.2736, -0.07275), (0.07277, -0.3024, -0.042), (-0.0002864, -0.2739, 0.084), (-0.04197, -0.3024, 0.07275), (-0.07302, -0.2746, -0.042), (-0.04197, -0.3024, -0.07275), (0.07245, -0.2733, -0.042), (-0.04228, -0.2743, 0.07275), (-0.04228, -0.2743, -0.07275), (0.0837, -0.2732, -2.593e-07), (0.07125, -0.1671, 0.042), (0.04053, -0.1685, 0.07275), (-0.07409, -0.1738, 0.042), (-0.08534, -0.1743, -2.209e-08), (-0.001424, -0.1705, -0.084), (0.04053, -0.1685, -0.07275), (0.08249, -0.1666, -2.054e-07), (-0.001424, -0.1705, 0.084), (-0.07409, -0.1738, -0.042), (0.07125, -0.1671, -0.042), (-0.04338, -0.1724, 0.07275), (-0.04338, -0.1724, -0.07275), (0.07168, -0.2059, 0.042), (-0.0737, -0.2109, 0.042), (-0.001007, -0.2084, -0.084), (0.04096, -0.2069, 0.07275), (-0.08494, -0.2112, -4.098e-08), (0.04096, -0.2069, -0.07275), (-0.001007, -0.2084, 0.084), (-0.0737, -0.2109, -0.042), (0.07168, -0.2059, -0.042), (-0.04297, -0.2098, 0.07275), (-0.04297, -0.2098, -0.07275), (0.08293, -0.2055, -2.252e-07), (-0.1988, 0.0716, 0.042), (-0.1678, 0.07125, 0.042), (-0.1692, 0.04054, 0.07275), (-0.2041, -0.07377, 0.042), (-0.1744, -0.07409, 0.042), (-0.1749, -0.08533, 4.731e-08), (-0.2014, -0.001083, -0.084), (-0.1711, -0.001417, -0.084), (-0.1692, 0.04054, -0.07275), (-0.1673, 0.0825, -9.127e-08), (-0.1999, 0.04088, 0.07275), (-0.1711, -0.001417, 0.084), (-0.2045, -0.08501, 6.596e-08), (-0.1744, -0.07409, -0.042), (-0.1999, 0.04088, -0.07275), (-0.1678, 0.07125, -0.042), (-0.2014, -0.001083, 0.084), (-0.173, -0.04337, 0.07275), (-0.2041, -0.07377, -0.042), (-0.173, -0.04337, -0.07275), (-0.1988, 0.0716, -0.042), (-0.2029, -0.04305, 0.07275), (-0.2029, -0.04305, -0.07275), (-0.1984, 0.08285, -7.709e-08)], [], [(16, 15, 233, 220), (147, 150, 232, 226), (12, 23, 225, 217), (19, 18, 229, 235), (155, 144, 216, 239), (145, 148, 228, 219), (21, 20, 223, 224), (150, 153, 237, 232), (148, 151, 234, 228), (22, 21, 224, 231), (15, 14, 227, 233), (12, 24, 35, 23), (13, 25, 24, 12), (14, 26, 25, 13), (15, 27, 26, 14), (16, 28, 27, 15), (17, 29, 28, 16), (18, 30, 29, 17), (19, 31, 30, 18), (20, 32, 31, 19), (21, 33, 32, 20), (22, 34, 33, 21), (23, 35, 34, 22), (24, 36, 47, 35), (25, 37, 36, 24), (26, 38, 37, 25), (27, 39, 38, 26), (28, 40, 39, 27), (29, 41, 40, 28), (30, 42, 41, 29), (31, 43, 42, 30), (32, 44, 43, 31), (33, 45, 44, 32), (34, 46, 45, 33), (35, 47, 46, 34), (36, 48, 59, 47), (37, 49, 48, 36), (38, 50, 49, 37), (39, 51, 50, 38), (40, 52, 51, 39), (41, 53, 52, 40), (42, 54, 53, 41), (43, 55, 54, 42), (44, 56, 55, 43), (45, 57, 56, 44), (46, 58, 57, 45), (47, 59, 58, 46), (48, 60, 71, 59), (49, 61, 60, 48), (50, 62, 61, 49), (51, 63, 62, 50), (52, 64, 63, 51), (53, 65, 64, 52), (54, 66, 65, 53), (55, 67, 66, 54), (56, 68, 67, 55), (57, 69, 68, 56), (58, 70, 69, 57), (59, 71, 70, 58), (60, 72, 83, 71), (61, 73, 72, 60), (62, 74, 73, 61), (63, 75, 74, 62), (64, 76, 75, 63), (65, 77, 76, 64), (66, 78, 77, 65), (67, 79, 78, 66), (68, 80, 79, 67), (69, 81, 80, 68), (70, 82, 81, 69), (71, 83, 82, 70), (72, 84, 95, 83), (73, 85, 84, 72), (74, 86, 85, 73), (75, 87, 86, 74), (76, 88, 87, 75), (77, 89, 88, 76), (78, 90, 89, 77), (79, 91, 90, 78), (80, 92, 91, 79), (81, 93, 92, 80), (82, 94, 93, 81), (83, 95, 94, 82), (84, 96, 107, 95), (85, 97, 96, 84), (86, 98, 97, 85), (87, 99, 98, 86), (88, 100, 99, 87), (89, 101, 100, 88), (90, 102, 101, 89), (91, 103, 102, 90), (92, 104, 103, 91), (93, 105, 104, 92), (94, 106, 105, 93), (95, 107, 106, 94), (96, 108, 119, 107), (97, 109, 108, 96), (98, 110, 109, 97), (99, 111, 110, 98), (100, 112, 111, 99), (101, 113, 112, 100), (102, 114, 113, 101), (103, 115, 114, 102), (104, 116, 115, 103), (105, 117, 116, 104), (106, 118, 117, 105), (107, 119, 118, 106), (157, 160, 180, 171), (125, 124, 172, 173), (162, 165, 189, 184), (130, 129, 176, 183), (160, 163, 186, 180), (123, 122, 179, 185), (165, 157, 171, 189), (163, 166, 190, 186), (153, 145, 219, 237), (121, 120, 169, 170), (156, 159, 178, 168), (126, 125, 173, 181), (166, 158, 174, 190), (117, 118, 201, 197), (110, 111, 202, 199), (112, 113, 195, 194), (137, 134, 206, 209), (140, 137, 209, 212), (113, 114, 200, 195), (108, 109, 193, 192), (143, 140, 212, 215), (138, 135, 207, 210), (115, 116, 196, 203), (118, 119, 198, 201), (132, 143, 215, 204), (1, 147, 144, 0), (4, 145, 153, 3), (3, 153, 150, 2), (0, 144, 155, 11), (11, 155, 152, 10), (10, 152, 149, 9), (9, 149, 146, 8), (8, 146, 154, 7), (7, 154, 151, 6), (6, 151, 148, 5), (5, 148, 145, 4), (2, 150, 147, 1), (135, 159, 156, 132), (133, 157, 165, 141), (141, 165, 162, 138), (132, 156, 167, 143), (143, 167, 164, 140), (140, 164, 161, 137), (137, 161, 158, 134), (134, 158, 166, 142), (142, 166, 163, 139), (139, 163, 160, 136), (136, 160, 157, 133), (138, 162, 159, 135), (184, 179, 170, 178), (180, 173, 172, 171), (186, 181, 173, 180), (190, 187, 181, 186), (174, 175, 187, 190), (182, 176, 175, 174), (188, 183, 176, 182), (191, 177, 183, 188), (168, 169, 177, 191), (189, 185, 179, 184), (171, 172, 185, 189), (178, 170, 169, 168), (124, 123, 185, 172), (167, 156, 168, 191), (127, 126, 181, 187), (159, 162, 184, 178), (164, 167, 191, 188), (129, 128, 175, 176), (128, 127, 187, 175), (161, 164, 188, 182), (122, 121, 170, 179), (120, 131, 177, 169), (131, 130, 183, 177), (158, 161, 182, 174), (193, 207, 204, 192), (194, 205, 213, 202), (202, 213, 210, 199), (192, 204, 215, 198), (198, 215, 212, 201), (201, 212, 209, 197), (197, 209, 206, 196), (196, 206, 214, 203), (203, 214, 211, 200), (200, 211, 208, 195), (195, 208, 205, 194), (199, 210, 207, 193), (134, 142, 214, 206), (135, 132, 204, 207), (142, 139, 211, 214), (116, 117, 197, 196), (133, 141, 213, 205), (114, 115, 203, 200), (111, 112, 194, 202), (139, 136, 208, 211), (119, 108, 192, 198), (141, 138, 210, 213), (136, 133, 205, 208), (109, 110, 199, 193), (232, 227, 218, 226), (228, 221, 220, 219), (234, 229, 221, 228), (238, 235, 229, 234), (222, 223, 235, 238), (230, 224, 223, 222), (236, 231, 224, 230), (239, 225, 231, 236), (216, 217, 225, 239), (237, 233, 227, 232), (219, 220, 233, 237), (226, 218, 217, 216), (152, 155, 239, 236), (14, 13, 218, 227), (149, 152, 236, 230), (23, 22, 231, 225), (13, 12, 217, 218), (20, 19, 235, 223), (146, 149, 230, 222), (18, 17, 221, 229), (154, 146, 222, 238), (144, 147, 226, 216), (17, 16, 220, 221), (151, 154, 238, 234)])
me_b_ziercurve_001.polygons.foreach_set('use_smooth', [1, 1, 1, 1, 1, 1, 1, 1, 1, 1, 1, 1, 1, 1, 1, 1, 1, 1, 1, 1, 1, 1, 1, 1, 1, 1, 1, 1, 1, 1, 1, 1, 1, 1, 1, 1, 1, 1, 1, 1, 1, 1, 1, 1, 1, 1, 1, 1, 1, 1, 1, 1, 1, 1, 1, 1, 1, 1, 1, 1, 1, 1, 1, 1, 1, 1, 1, 1, 1, 1, 1, 1, 1, 1, 1, 1, 1, 1, 1, 1, 1, 1, 1, 1, 1, 1, 1, 1, 1, 1, 1, 1, 1, 1, 1, 1, 1, 1, 1, 1, 1, 1, 1, 1, 1, 1, 1, 1, 0, 1, 0, 1, 0, 1, 1, 1, 0, 1, 0, 1, 1, 1, 1, 1, 1, 1, 1, 1, 1, 1, 1, 1, 1, 1, 1, 1, 1, 1, 1, 1, 1, 1, 1, 1, 1, 1, 1, 1, 1, 1, 1, 1, 1, 1, 1, 1, 1, 1, 1, 1, 1, 1, 1, 1, 1, 1, 1, 1, 0, 1, 0, 1, 1, 0, 0, 1, 0, 0, 0, 1, 1, 1, 1, 1, 1, 1, 1, 1, 1, 1, 1, 1, 1, 1, 1, 1, 1, 1, 1, 1, 1, 1, 1, 1, 1, 1, 1, 1, 1, 1, 1, 1, 1, 1, 1, 1, 1, 1, 1, 1, 1, 1, 1, 1, 1, 1, 1, 1])
_k = set([(12, 13), (12, 23), (13, 14), (14, 15), (15, 16), (16, 17), (17, 18), (18, 19), (19, 20), (20, 21), (21, 22), (22, 23), (108, 109), (108, 119), (109, 110), (110, 111), (111, 112), (112, 113), (113, 114), (114, 115), (115, 116), (116, 117), (117, 118), (118, 119), (120, 121), (120, 131), (121, 122), (122, 123), (123, 124), (124, 125), (125, 126), (126, 127), (127, 128), (128, 129), (129, 130), (130, 131), (132, 135), (132, 143), (133, 136), (133, 141), (134, 137), (134, 142), (135, 138), (136, 139), (137, 140), (138, 141), (139, 142), (140, 143), (144, 147), (144, 155), (145, 148), (145, 153), (146, 149), (146, 154), (147, 150), (148, 151), (149, 152), (150, 153), (151, 154), (152, 155), (156, 159), (156, 167), (157, 160), (157, 165), (158, 161), (158, 166), (159, 162), (160, 163), (161, 164), (162, 165), (163, 166), (164, 167), (168, 178), (168, 191), (169, 170), (169, 177), (170, 179), (171, 180), (171, 189), (172, 173), (172, 185), (173, 181), (174, 182), (174, 190), (175, 176), (175, 187), (176, 183), (177, 183), (178, 184), (179, 185), (180, 186), (181, 187), (182, 188), (184, 189), (186, 190), (188, 191), (192, 193), (192, 198), (193, 199), (194, 195), (194, 202), (195, 200), (196, 197), (196, 203), (197, 201), (198, 201), (199, 202), (200, 203), (204, 207), (204, 215), (205, 208), (205, 213), (206, 209), (206, 214), (207, 210), (208, 211), (209, 212), (210, 213), (211, 214), (212, 215), (216, 226), (216, 239), (217, 218), (217, 225), (218, 227), (219, 228), (219, 237), (220, 221), (220, 233), (221, 229), (222, 230), (222, 238), (223, 224), (223, 235), (224, 231), (225, 231), (226, 232), (227, 233), (228, 234), (229, 235), (230, 236), (232, 237), (234, 238), (236, 239)])
me_b_ziercurve_001.attributes.new('sharp_edge', 'BOOLEAN', 'EDGE').data.foreach_set('value', [ (min(e.vertices), max(e.vertices)) in _k for e in me_b_ziercurve_001.edges])
_uv = me_b_ziercurve_001.uv_layers.new(name='UVMap')
_uv.uv.foreach_set('vector', [0.1667, 0.3333, 0.1667, 0.25, 0.1667, 0.25, 0.1667, 0.3333, 0.1333, 0.08333, 0.1333, 0.1667, 0.1333, 0.1667, 0.1333, 0.08333, 0.1667, 1.0, 0.1667, 0.9167, 0.1667, 0.9167, 0.1667, 1.0, 0.1667, 0.5833, 0.1667, 0.5, 0.1667, 0.5, 0.1667, 0.5833, 0.1333, 0.9167, 0.1333, 1.0, 0.1333, 1.0, 0.1333, 0.9167, 0.1333, 0.3333, 0.1333, 0.4167, 0.1333, 0.4167, 0.1333, 0.3333, 0.1667, 0.75, 0.1667, 0.6667, 0.1667, 0.6667, 0.1667, 0.75, 0.1333, 0.1667, 0.1333, 0.25, 0.1333, 0.25, 0.1333, 0.1667, 0.1333, 0.4167, 0.1333, 0.5, 0.1333, 0.5, 0.1333, 0.4167, 0.1667, 0.8333, 0.1667, 0.75, 0.1667, 0.75, 0.1667, 0.8333, 0.1667, 0.25, 0.1667, 0.1667, 0.1667, 0.1667, 0.1667, 0.25, 0.1667, 1.0, 0.25, 1.0, 0.25, 0.9167, 0.1667, 0.9167, 0.1667, 0.08333, 0.25, 0.08333, 0.25, 0.0, 0.1667, 0.0, 0.1667, 0.1667, 0.25, 0.1667, 0.25, 0.08333, 0.1667, 0.08333, 0.1667, 0.25, 0.25, 0.25, 0.25, 0.1667, 0.1667, 0.1667, 0.1667, 0.3333, 0.25, 0.3333, 0.25, 0.25, 0.1667, 0.25, 0.1667, 0.4167, 0.25, 0.4167, 0.25, 0.3333, 0.1667, 0.3333, 0.1667, 0.5, 0.25, 0.5, 0.25, 0.4167, 0.1667, 0.4167, 0.1667, 0.5833, 0.25, 0.5833, 0.25, 0.5, 0.1667, 0.5, 0.1667, 0.6667, 0.25, 0.6667, 0.25, 0.5833, 0.1667, 0.5833, 0.1667, 0.75, 0.25, 0.75, 0.25, 0.6667, 0.1667, 0.6667, 0.1667, 0.8333, 0.25, 0.8333, 0.25, 0.75, 0.1667, 0.75, 0.1667, 0.9167, 0.25, 0.9167, 0.25, 0.8333, 0.1667, 0.8333, 0.25, 1.0, 0.3333, 1.0, 0.3333, 0.9167, 0.25, 0.9167, 0.25, 0.08333, 0.3333, 0.08333, 0.3333, 0.0, 0.25, 0.0, 0.25, 0.1667, 0.3333, 0.1667, 0.3333, 0.08333, 0.25, 0.08333, 0.25, 0.25, 0.3333, 0.25, 0.3333, 0.1667, 0.25, 0.1667, 0.25, 0.3333, 0.3333, 0.3333, 0.3333, 0.25, 0.25, 0.25, 0.25, 0.4167, 0.3333, 0.4167, 0.3333, 0.3333, 0.25, 0.3333, 0.25, 0.5, 0.3333, 0.5, 0.3333, 0.4167, 0.25, 0.4167, 0.25, 0.5833, 0.3333, 0.5833, 0.3333, 0.5, 0.25, 0.5, 0.25, 0.6667, 0.3333, 0.6667, 0.3333, 0.5833, 0.25, 0.5833, 0.25, 0.75, 0.3333, 0.75, 0.3333, 0.6667, 0.25, 0.6667, 0.25, 0.8333, 0.3333, 0.8333, 0.3333, 0.75, 0.25, 0.75, 0.25, 0.9167, 0.3333, 0.9167, 0.3333, 0.8333, 0.25, 0.8333, 0.3333, 1.0, 0.4167, 1.0, 0.4167, 0.9167, 0.3333, 0.9167, 0.3333, 0.08333, 0.4167, 0.08333, 0.4167, 0.0, 0.3333, 0.0, 0.3333, 0.1667, 0.4167, 0.1667, 0.4167, 0.08333, 0.3333, 0.08333, 0.3333, 0.25, 0.4167, 0.25, 0.4167, 0.1667, 0.3333, 0.1667, 0.3333, 0.3333, 0.4167, 0.3333, 0.4167, 0.25, 0.3333, 0.25, 0.3333, 0.4167, 0.4167, 0.4167, 0.4167, 0.3333, 0.3333, 0.3333, 0.3333, 0.5, 0.4167, 0.5, 0.4167, 0.4167, 0.3333, 0.4167, 0.3333, 0.5833, 0.4167, 0.5833, 0.4167, 0.5, 0.3333, 0.5, 0.3333, 0.6667, 0.4167, 0.6667, 0.4167, 0.5833, 0.3333, 0.5833, 0.3333, 0.75, 0.4167, 0.75, 0.4167, 0.6667, 0.3333, 0.6667, 0.3333, 0.8333, 0.4167, 0.8333, 0.4167, 0.75, 0.3333, 0.75, 0.3333, 0.9167, 0.4167, 0.9167, 0.4167, 0.8333, 0.3333, 0.8333, 0.4167, 1.0, 0.5, 1.0, 0.5, 0.9167, 0.4167, 0.9167, 0.4167, 0.08333, 0.5, 0.08333, 0.5, 0.0, 0.4167, 0.0, 0.4167, 0.1667, 0.5, 0.1667, 0.5, 0.08333, 0.4167, 0.08333, 0.4167, 0.25, 0.5, 0.25, 0.5, 0.1667, 0.4167, 0.1667, 0.4167, 0.3333, 0.5, 0.3333, 0.5, 0.25, 0.4167, 0.25, 0.4167, 0.4167, 0.5, 0.4167, 0.5, 0.3333, 0.4167, 0.3333, 0.4167, 0.5, 0.5, 0.5, 0.5, 0.4167, 0.4167, 0.4167, 0.4167, 0.5833, 0.5, 0.5833, 0.5, 0.5, 0.4167, 0.5, 0.4167, 0.6667, 0.5, 0.6667, 0.5, 0.5833, 0.4167, 0.5833, 0.4167, 0.75, 0.5, 0.75, 0.5, 0.6667, 0.4167, 0.6667, 0.4167, 0.8333, 0.5, 0.8333, 0.5, 0.75, 0.4167, 0.75, 0.4167, 0.9167, 0.5, 0.9167, 0.5, 0.8333, 0.4167, 0.8333, 0.5, 1.0, 0.5833, 1.0, 0.5833, 0.9167, 0.5, 0.9167, 0.5, 0.08333, 0.5833, 0.08333, 0.5833, 0.0, 0.5, 0.0, 0.5, 0.1667, 0.5833, 0.1667, 0.5833, 0.08333, 0.5, 0.08333, 0.5, 0.25, 0.5833, 0.25, 0.5833, 0.1667, 0.5, 0.1667, 0.5, 0.3333, 0.5833, 0.3333, 0.5833, 0.25, 0.5, 0.25, 0.5, 0.4167, 0.5833, 0.4167, 0.5833, 0.3333, 0.5, 0.3333, 0.5, 0.5, 0.5833, 0.5, 0.5833, 0.4167, 0.5, 0.4167, 0.5, 0.5833, 0.5833, 0.5833, 0.5833, 0.5, 0.5, 0.5, 0.5, 0.6667, 0.5833, 0.6667, 0.5833, 0.5833, 0.5, 0.5833, 0.5, 0.75, 0.5833, 0.75, 0.5833, 0.6667, 0.5, 0.6667, 0.5, 0.8333, 0.5833, 0.8333, 0.5833, 0.75, 0.5, 0.75, 0.5, 0.9167, 0.5833, 0.9167, 0.5833, 0.8333, 0.5, 0.8333, 0.5833, 1.0, 0.6667, 1.0, 0.6667, 0.9167, 0.5833, 0.9167, 0.5833, 0.08333, 0.6667, 0.08333, 0.6667, 0.0, 0.5833, 0.0, 0.5833, 0.1667, 0.6667, 0.1667, 0.6667, 0.08333, 0.5833, 0.08333, 0.5833, 0.25, 0.6667, 0.25, 0.6667, 0.1667, 0.5833, 0.1667, 0.5833, 0.3333, 0.6667, 0.3333, 0.6667, 0.25, 0.5833, 0.25, 0.5833, 0.4167, 0.6667, 0.4167, 0.6667, 0.3333, 0.5833, 0.3333, 0.5833, 0.5, 0.6667, 0.5, 0.6667, 0.4167, 0.5833, 0.4167, 0.5833, 0.5833, 0.6667, 0.5833, 0.6667, 0.5, 0.5833, 0.5, 0.5833, 0.6667, 0.6667, 0.6667, 0.6667, 0.5833, 0.5833, 0.5833, 0.5833, 0.75, 0.6667, 0.75, 0.6667, 0.6667, 0.5833, 0.6667, 0.5833, 0.8333, 0.6667, 0.8333, 0.6667, 0.75, 0.5833, 0.75, 0.5833, 0.9167, 0.6667, 0.9167, 0.6667, 0.8333, 0.5833, 0.8333, 0.6667, 1.0, 0.75, 1.0, 0.75, 0.9167, 0.6667, 0.9167, 0.6667, 0.08333, 0.75, 0.08333, 0.75, 0.0, 0.6667, 0.0, 0.6667, 0.1667, 0.75, 0.1667, 0.75, 0.08333, 0.6667, 0.08333, 0.6667, 0.25, 0.75, 0.25, 0.75, 0.1667, 0.6667, 0.1667, 0.6667, 0.3333, 0.75, 0.3333, 0.75, 0.25, 0.6667, 0.25, 0.6667, 0.4167, 0.75, 0.4167, 0.75, 0.3333, 0.6667, 0.3333, 0.6667, 0.5, 0.75, 0.5, 0.75, 0.4167, 0.6667, 0.4167, 0.6667, 0.5833, 0.75, 0.5833, 0.75, 0.5, 0.6667, 0.5, 0.6667, 0.6667, 0.75, 0.6667, 0.75, 0.5833, 0.6667, 0.5833, 0.6667, 0.75, 0.75, 0.75, 0.75, 0.6667, 0.6667, 0.6667, 0.6667, 0.8333, 0.75, 0.8333, 0.75, 0.75, 0.6667, 0.75, 0.6667, 0.9167, 0.75, 0.9167, 0.75, 0.8333, 0.6667, 0.8333, 0.75, 1.0, 0.8333, 1.0, 0.8333, 0.9167, 0.75, 0.9167, 0.75, 0.08333, 0.8333, 0.08333, 0.8333, 0.0, 0.75, 0.0, 0.75, 0.1667, 0.8333, 0.1667, 0.8333, 0.08333, 0.75, 0.08333, 0.75, 0.25, 0.8333, 0.25, 0.8333, 0.1667, 0.75, 0.1667, 0.75, 0.3333, 0.8333, 0.3333, 0.8333, 0.25, 0.75, 0.25, 0.75, 0.4167, 0.8333, 0.4167, 0.8333, 0.3333, 0.75, 0.3333, 0.75, 0.5, 0.8333, 0.5, 0.8333, 0.4167, 0.75, 0.4167, 0.75, 0.5833, 0.8333, 0.5833, 0.8333, 0.5, 0.75, 0.5, 0.75, 0.6667, 0.8333, 0.6667, 0.8333, 0.5833, 0.75, 0.5833, 0.75, 0.75, 0.8333, 0.75, 0.8333, 0.6667, 0.75, 0.6667, 0.75, 0.8333, 0.8333, 0.8333, 0.8333, 0.75, 0.75, 0.75, 0.75, 0.9167, 0.8333, 0.9167, 0.8333, 0.8333, 0.75, 0.8333, 0.9688, 0.3333, 0.9688, 0.4167, 0.9688, 0.4167, 0.9688, 0.3333, 0.0, 0.0, 0.0, 0.0, 0.0, 0.0, 0.0, 0.0, 0.9688, 0.1667, 0.9688, 0.25, 0.9688, 0.25, 0.9688, 0.1667, 0.0, 0.0, 0.0, 0.0, 0.0, 0.0, 0.0, 0.0, 0.9688, 0.4167, 0.9688, 0.5, 0.9688, 0.5, 0.9688, 0.4167, 0.0, 0.0, 0.0, 0.0, 0.0, 0.0, 0.0, 0.0, 0.9688, 0.25, 0.9688, 0.3333, 0.9688, 0.3333, 0.9688, 0.25, 0.9688, 0.5, 0.9687, 0.5833, 0.9687, 0.5833, 0.9688, 0.5, 0.1333, 0.25, 0.1333, 0.3333, 0.1333, 0.3333, 0.1333, 0.25, 0.0, 0.0, 0.0, 0.0, 0.0, 0.0, 0.0, 0.0, 0.9688, 0.0, 0.9688, 0.08333, 0.9688, 0.08333, 0.9688, 0.0, 0.0, 0.0, 0.0, 0.0, 0.0, 0.0, 0.0, 0.0, 0.9687, 0.5833, 0.9688, 0.6667, 0.9688, 0.6667, 0.9687, 0.5833, 0.8333, 0.75, 0.8333, 0.8333, 0.8333, 0.8333, 0.8333, 0.75, 0.8333, 0.1667, 0.8333, 0.25, 0.8333, 0.25, 0.8333, 0.1667, 0.8333, 0.3333, 0.8333, 0.4167, 0.8333, 0.4167, 0.8333, 0.3333, 0.875, 0.75, 0.875, 0.6667, 0.875, 0.6667, 0.875, 0.75, 0.875, 0.8333, 0.875, 0.75, 0.875, 0.75, 0.875, 0.8333, 0.8333, 0.4167, 0.8333, 0.5, 0.8333, 0.5, 0.8333, 0.4167, 0.8333, 0.0, 0.8333, 0.08333, 0.8333, 0.08333, 0.8333, 0.0, 0.875, 0.9167, 0.875, 0.8333, 0.875, 0.8333, 0.875, 0.9167, 0.875, 0.1667, 0.875, 0.08333, 0.875, 0.08333, 0.875, 0.1667, 0.8333, 0.5833, 0.8333, 0.6667, 0.8333, 0.6667, 0.8333, 0.5833, 0.8333, 0.8333, 0.8333, 0.9167, 0.8333, 0.9167, 0.8333, 0.8333, 0.875, 1.0, 0.875, 0.9167, 0.875, 0.9167, 0.875, 1.0, 0.0, 0.08333, 0.1333, 0.08333, 0.1333, 0.0, 0.0, 0.0, 0.0, 0.3333, 0.1333, 0.3333, 0.1333, 0.25, 0.0, 0.25, 0.0, 0.25, 0.1333, 0.25, 0.1333, 0.1667, 0.0, 0.1667, 0.0, 1.0, 0.1333, 1.0, 0.1333, 0.9167, 0.0, 0.9167, 0.0, 0.9167, 0.1333, 0.9167, 0.1333, 0.8333, 0.0, 0.8333, 0.0, 0.8333, 0.1333, 0.8333, 0.1333, 0.75, 0.0, 0.75, 0.0, 0.75, 0.1333, 0.75, 0.1333, 0.6667, 0.0, 0.6667, 0.0, 0.6667, 0.1333, 0.6667, 0.1333, 0.5833, 0.0, 0.5833, 0.0, 0.5833, 0.1333, 0.5833, 0.1333, 0.5, 0.0, 0.5, 0.0, 0.5, 0.1333, 0.5, 0.1333, 0.4167, 0.0, 0.4167, 0.0, 0.4167, 0.1333, 0.4167, 0.1333, 0.3333, 0.0, 0.3333, 0.0, 0.1667, 0.1333, 0.1667, 0.1333, 0.08333, 0.0, 0.08333, 0.875, 0.08333, 0.9688, 0.08333, 0.9688, 0.0, 0.875, 0.0, 0.875, 0.3333, 0.9688, 0.3333, 0.9688, 0.25, 0.875, 0.25, 0.875, 0.25, 0.9688, 0.25, 0.9688, 0.1667, 0.875, 0.1667, 0.875, 1.0, 0.9688, 1.0, 0.9688, 0.9167, 0.875, 0.9167, 0.875, 0.9167, 0.9688, 0.9167, 0.9688, 0.8333, 0.875, 0.8333, 0.875, 0.8333, 0.9688, 0.8333, 0.9688, 0.75, 0.875, 0.75, 0.875, 0.75, 0.9688, 0.75, 0.9688, 0.6667, 0.875, 0.6667, 0.875, 0.6667, 0.9688, 0.6667, 0.9687, 0.5833, 0.875, 0.5833, 0.875, 0.5833, 0.9687, 0.5833, 0.9688, 0.5, 0.875, 0.5, 0.875, 0.5, 0.9688, 0.5, 0.9688, 0.4167, 0.875, 0.4167, 0.875, 0.4167, 0.9688, 0.4167, 0.9688, 0.3333, 0.875, 0.3333, 0.875, 0.1667, 0.9688, 0.1667, 0.9688, 0.08333, 0.875, 0.08333, 0.9688, 0.1667, 1.0, 0.1667, 1.0, 0.08333, 0.9688, 0.08333, 0.9688, 0.4167, 1.0, 0.4167, 1.0, 0.3333, 0.9688, 0.3333, 0.9688, 0.5, 1.0, 0.5, 1.0, 0.4167, 0.9688, 0.4167, 0.9687, 0.5833, 1.0, 0.5833, 1.0, 0.5, 0.9688, 0.5, 0.9688, 0.6667, 1.0, 0.6667, 1.0, 0.5833, 0.9687, 0.5833, 0.9688, 0.75, 1.0, 0.75, 1.0, 0.6667, 0.9688, 0.6667, 0.9688, 0.8333, 1.0, 0.8333, 1.0, 0.75, 0.9688, 0.75, 0.9688, 0.9167, 1.0, 0.9167, 1.0, 0.8333, 0.9688, 0.8333, 0.9688, 1.0, 1.0, 1.0, 1.0, 0.9167, 0.9688, 0.9167, 0.9688, 0.25, 1.0, 0.25, 1.0, 0.1667, 0.9688, 0.1667, 0.9688, 0.3333, 1.0, 0.3333, 1.0, 0.25, 0.9688, 0.25, 0.9688, 0.08333, 1.0, 0.08333, 1.0, 0.0, 0.9688, 0.0, 0.0, 0.0, 0.0, 0.0, 0.0, 0.0, 0.0, 0.0, 0.9688, 0.9167, 0.9688, 1.0, 0.9688, 1.0, 0.9688, 0.9167, 0.0, 0.0, 0.0, 0.0, 0.0, 0.0, 0.0, 0.0, 0.9688, 0.08333, 0.9688, 0.1667, 0.9688, 0.1667, 0.9688, 0.08333, 0.9688, 0.8333, 0.9688, 0.9167, 0.9688, 0.9167, 0.9688, 0.8333, 0.0, 0.0, 0.0, 0.0, 0.0, 0.0, 0.0, 0.0, 0.0, 0.0, 0.0, 0.0, 0.0, 0.0, 0.0, 0.0, 0.9688, 0.75, 0.9688, 0.8333, 0.9688, 0.8333, 0.9688, 0.75, 0.0, 0.0, 0.0, 0.0, 0.0, 0.0, 0.0, 0.0, 0.0, 0.0, 0.0, 0.0, 0.0, 0.0, 0.0, 0.0, 0.0, 0.0, 0.0, 0.0, 0.0, 0.0, 0.0, 0.0, 0.9688, 0.6667, 0.9688, 0.75, 0.9688, 0.75, 0.9688, 0.6667, 0.8333, 0.08333, 0.875, 0.08333, 0.875, 0.0, 0.8333, 0.0, 0.8333, 0.3333, 0.875, 0.3333, 0.875, 0.25, 0.8333, 0.25, 0.8333, 0.25, 0.875, 0.25, 0.875, 0.1667, 0.8333, 0.1667, 0.8333, 1.0, 0.875, 1.0, 0.875, 0.9167, 0.8333, 0.9167, 0.8333, 0.9167, 0.875, 0.9167, 0.875, 0.8333, 0.8333, 0.8333, 0.8333, 0.8333, 0.875, 0.8333, 0.875, 0.75, 0.8333, 0.75, 0.8333, 0.75, 0.875, 0.75, 0.875, 0.6667, 0.8333, 0.6667, 0.8333, 0.6667, 0.875, 0.6667, 0.875, 0.5833, 0.8333, 0.5833, 0.8333, 0.5833, 0.875, 0.5833, 0.875, 0.5, 0.8333, 0.5, 0.8333, 0.5, 0.875, 0.5, 0.875, 0.4167, 0.8333, 0.4167, 0.8333, 0.4167, 0.875, 0.4167, 0.875, 0.3333, 0.8333, 0.3333, 0.8333, 0.1667, 0.875, 0.1667, 0.875, 0.08333, 0.8333, 0.08333, 0.875, 0.6667, 0.875, 0.5833, 0.875, 0.5833, 0.875, 0.6667, 0.875, 0.08333, 0.875, 0.0, 0.875, 0.0, 0.875, 0.08333, 0.875, 0.5833, 0.875, 0.5, 0.875, 0.5, 0.875, 0.5833, 0.8333, 0.6667, 0.8333, 0.75, 0.8333, 0.75, 0.8333, 0.6667, 0.875, 0.3333, 0.875, 0.25, 0.875, 0.25, 0.875, 0.3333, 0.8333, 0.5, 0.8333, 0.5833, 0.8333, 0.5833, 0.8333, 0.5, 0.8333, 0.25, 0.8333, 0.3333, 0.8333, 0.3333, 0.8333, 0.25, 0.875, 0.5, 0.875, 0.4167, 0.875, 0.4167, 0.875, 0.5, 0.8333, 0.9167, 0.8333, 1.0, 0.8333, 1.0, 0.8333, 0.9167, 0.875, 0.25, 0.875, 0.1667, 0.875, 0.1667, 0.875, 0.25, 0.875, 0.4167, 0.875, 0.3333, 0.875, 0.3333, 0.875, 0.4167, 0.8333, 0.08333, 0.8333, 0.1667, 0.8333, 0.1667, 0.8333, 0.08333, 0.1333, 0.1667, 0.1667, 0.1667, 0.1667, 0.08333, 0.1333, 0.08333, 0.1333, 0.4167, 0.1667, 0.4167, 0.1667, 0.3333, 0.1333, 0.3333, 0.1333, 0.5, 0.1667, 0.5, 0.1667, 0.4167, 0.1333, 0.4167, 0.1333, 0.5833, 0.1667, 0.5833, 0.1667, 0.5, 0.1333, 0.5, 0.1333, 0.6667, 0.1667, 0.6667, 0.1667, 0.5833, 0.1333, 0.5833, 0.1333, 0.75, 0.1667, 0.75, 0.1667, 0.6667, 0.1333, 0.6667, 0.1333, 0.8333, 0.1667, 0.8333, 0.1667, 0.75, 0.1333, 0.75, 0.1333, 0.9167, 0.1667, 0.9167, 0.1667, 0.8333, 0.1333, 0.8333, 0.1333, 1.0, 0.1667, 1.0, 0.1667, 0.9167, 0.1333, 0.9167, 0.1333, 0.25, 0.1667, 0.25, 0.1667, 0.1667, 0.1333, 0.1667, 0.1333, 0.3333, 0.1667, 0.3333, 0.1667, 0.25, 0.1333, 0.25, 0.1333, 0.08333, 0.1667, 0.08333, 0.1667, 0.0, 0.1333, 0.0, 0.1333, 0.8333, 0.1333, 0.9167, 0.1333, 0.9167, 0.1333, 0.8333, 0.1667, 0.1667, 0.1667, 0.08333, 0.1667, 0.08333, 0.1667, 0.1667, 0.1333, 0.75, 0.1333, 0.8333, 0.1333, 0.8333, 0.1333, 0.75, 0.1667, 0.9167, 0.1667, 0.8333, 0.1667, 0.8333, 0.1667, 0.9167, 0.1667, 0.08333, 0.1667, 0.0, 0.1667, 0.0, 0.1667, 0.08333, 0.1667, 0.6667, 0.1667, 0.5833, 0.1667, 0.5833, 0.1667, 0.6667, 0.1333, 0.6667, 0.1333, 0.75, 0.1333, 0.75, 0.1333, 0.6667, 0.1667, 0.5, 0.1667, 0.4167, 0.1667, 0.4167, 0.1667, 0.5, 0.1333, 0.5833, 0.1333, 0.6667, 0.1333, 0.6667, 0.1333, 0.5833, 0.1333, 0.0, 0.1333, 0.08333, 0.1333, 0.08333, 0.1333, 0.0, 0.1667, 0.4167, 0.1667, 0.3333, 0.1667, 0.3333, 0.1667, 0.4167, 0.1333, 0.5, 0.1333, 0.5833, 0.1333, 0.5833, 0.1333, 0.5])
me_b_ziercurve_001.auto_texspace = False
me_b_ziercurve_001.update()
me_cube_002 = bpy.data.meshes.new('Cube.002')
me_cube_002.from_pydata([(-1.0, -1.0, -1.0), (-0.841, -0.5369, 1.17), (-1.0, 1.0, -1.0), (-0.841, 0.5369, 1.17), (1.0, -1.0, -1.0), (0.841, -0.5369, 1.17), (1.0, 1.0, -1.0), (0.841, 0.5369, 1.17), (0.3333, 1.0, -1.0), (-0.3333, 1.0, -1.0), (-0.4923, 0.5369, 1.544), (0.4923, 0.5369, 1.544), (-0.3333, -1.0, -1.0), (0.3333, -1.0, -1.0), (0.4923, -0.5369, 1.544), (-0.4923, -0.5369, 1.544), (-0.3, -0.3856, 7.013), (0.3, -0.3856, 7.013), (0.3, -1.466, 6.442), (-0.3, -1.466, 6.442), (-0.3, -0.488, 7.314), (0.3, -0.488, 7.314), (0.3, -1.481, 6.481), (-0.3, -1.481, 6.481), (-0.3, -0.6259, 7.585), (0.3, -0.6259, 7.585), (0.3, -1.501, 6.515), (-0.3, -1.501, 6.515), (-0.3, -0.7951, 7.817), (0.3, -0.7951, 7.817), (0.3, -1.524, 6.543), (-0.3, -1.524, 6.543), (-0.3, -0.9901, 8.002), (0.3, -0.9901, 8.002), (0.3, -1.551, 6.565), (-0.3, -1.551, 6.565), (-0.3, -1.205, 8.136), (0.3, -1.205, 8.136), (0.3, -1.58, 6.58), (-0.3, -1.58, 6.58), (-0.3, -1.433, 8.214), (0.3, -1.433, 8.214), (0.3, -1.611, 6.588), (-0.3, -1.611, 6.588), (-0.3, -1.667, 8.233), (0.3, -1.667, 8.233), (0.3, -1.641, 6.587), (-0.3, -1.641, 6.587), (-0.3, -1.9, 8.192), (0.3, -1.9, 8.192), (0.3, -1.672, 6.579), (-0.3, -1.672, 6.579), (-0.3, -2.124, 8.094), (0.3, -2.124, 8.094), (0.3, -1.701, 6.564), (-0.3, -1.701, 6.564), (-0.2218, -2.251, 7.752), (0.2218, -2.251, 7.752), (0.2218, -1.809, 6.73), (-0.2218, -1.809, 6.73), (-0.3, -2.333, 7.941), (0.3, -2.333, 7.941), (0.3, -1.727, 6.541), (-0.3, -1.727, 6.541), (-0.2218, -1.195, 7.898), (0.2218, -1.195, 7.898), (0.2218, -0.7527, 6.877), (-0.2218, -0.7527, 6.877), (-1.0, -1.0, 1.0), (-1.0, 1.0, 1.0), (0.3333, 1.0, 1.714), (1.0, 1.0, 1.0), (1.0, -1.0, 1.0), (-0.3333, -1.0, 1.714), (-0.3333, 1.0, 1.714), (0.3333, -1.0, 1.714), (0.7797, 0.5369, 4.965), (1.128, 0.5369, 4.591), (1.128, -0.5369, 4.591), (0.7797, -0.5369, 4.965), (-1.128, -0.5369, 4.591), (-1.128, 0.5369, 4.591), (-0.7797, -0.5369, 4.965), (-0.7797, 0.5369, 4.965), (0.8824, 0.5369, 1.663), (0.5337, 0.5369, 2.037), (0.8824, -0.5369, 1.663), (0.5337, -0.5369, 2.037), (-0.8824, 0.5369, 1.663), (-0.8824, -0.5369, 1.663), (-0.5337, 0.5369, 2.037), (-0.5337, -0.5369, 2.037), (1.131, 0.8268, 3.396), (0.5936, 0.8268, 3.971), (1.131, -0.8268, 3.396), (0.5936, -0.8268, 3.971), (-1.131, 0.8268, 3.396), (-1.131, -0.8268, 3.396), (-0.5936, 0.8268, 3.971), (-0.5936, -0.8268, 3.971)], [], [(0, 68, 69, 2), (8, 70, 71, 6), (6, 71, 72, 4), (12, 73, 68, 0), (8, 6, 4, 13), (98, 96, 81, 83), (94, 92, 77, 78), (74, 16, 17, 70), (2, 9, 12, 0), (9, 8, 13, 12), (4, 72, 75, 13), (13, 75, 73, 12), (2, 69, 74, 9), (9, 74, 70, 8), (73, 19, 16, 74), (16, 19, 23, 20), (75, 18, 19, 73), (70, 17, 18, 75), (23, 22, 26, 27), (19, 18, 22, 23), (18, 17, 21, 22), (17, 16, 20, 21), (26, 25, 29, 30), (22, 21, 25, 26), (21, 20, 24, 25), (20, 23, 27, 24), (28, 31, 35, 32), (25, 24, 28, 29), (24, 27, 31, 28), (27, 26, 30, 31), (34, 33, 37, 38), (31, 30, 34, 35), (30, 29, 33, 34), (29, 28, 32, 33), (38, 37, 41, 42), (33, 32, 36, 37), (32, 35, 39, 36), (35, 34, 38, 39), (40, 43, 47, 44), (37, 36, 40, 41), (36, 39, 43, 40), (39, 38, 42, 43), (46, 45, 49, 50), (43, 42, 46, 47), (42, 41, 45, 46), (41, 40, 44, 45), (49, 48, 52, 53), (45, 44, 48, 49), (44, 47, 51, 48), (47, 46, 50, 51), (52, 55, 63, 60), (48, 51, 55, 52), (51, 50, 54, 55), (50, 49, 53, 54), (59, 58, 66, 67), (55, 54, 62, 63), (54, 53, 61, 62), (53, 52, 60, 61), (56, 57, 61, 60), (58, 59, 63, 62), (57, 58, 62, 61), (59, 56, 60, 63), (65, 64, 67, 66), (58, 57, 65, 66), (57, 56, 64, 65), (56, 59, 67, 64), (1, 3, 69, 68), (11, 7, 71, 70), (7, 5, 72, 71), (15, 1, 68, 73), (3, 10, 74, 69), (5, 14, 75, 72), (14, 11, 70, 75), (10, 15, 73, 74), (77, 76, 79, 78), (95, 94, 78, 79), (92, 93, 76, 77), (93, 95, 79, 76), (83, 81, 80, 82), (96, 97, 80, 81), (99, 98, 83, 82), (97, 99, 82, 80), (11, 85, 84, 7), (5, 86, 87, 14), (7, 84, 86, 5), (15, 91, 89, 1), (10, 90, 91, 15), (1, 89, 88, 3), (3, 88, 90, 10), (85, 87, 95, 93), (84, 85, 93, 92), (87, 86, 94, 95), (86, 84, 92, 94), (89, 91, 99, 97), (91, 90, 98, 99), (88, 89, 97, 96), (90, 88, 96, 98), (14, 87, 85, 11)])
me_cube_002.polygons.foreach_set('use_smooth', [True] * 98)
_k = set([(0, 2), (0, 12), (0, 68), (1, 3), (1, 15), (1, 89), (2, 9), (2, 69), (3, 10), (3, 88), (4, 6), (4, 13), (4, 72), (5, 7), (5, 14), (5, 86), (6, 8), (6, 71), (7, 11), (7, 84), (8, 9), (10, 15), (10, 90), (11, 14), (11, 85), (12, 13), (14, 87), (15, 91), (16, 20), (16, 74), (17, 21), (17, 70), (18, 22), (18, 75), (19, 23), (19, 73), (20, 24), (21, 25), (22, 26), (23, 27), (24, 28), (25, 29), (26, 30), (27, 31), (28, 32), (29, 33), (30, 34), (31, 35), (32, 36), (33, 37), (34, 38), (35, 39), (36, 40), (37, 41), (38, 42), (39, 43), (40, 44), (41, 45), (42, 46), (43, 47), (44, 48), (45, 49), (46, 50), (47, 51), (48, 52), (49, 53), (50, 54), (51, 55), (52, 60), (53, 61), (54, 62), (55, 63), (56, 57), (56, 59), (56, 64), (57, 58), (57, 65), (58, 59), (58, 66), (59, 67), (60, 61), (60, 63), (61, 62), (62, 63), (64, 65), (64, 67), (65, 66), (66, 67), (68, 69), (68, 73), (69, 74), (70, 71), (70, 75), (71, 72), (72, 75), (73, 74), (76, 77), (76, 79), (76, 93), (77, 78), (77, 92), (78, 79), (78, 94), (79, 95), (80, 81), (80, 82), (80, 97), (81, 83), (81, 96), (82, 83), (82, 99), (83, 98), (84, 92), (85, 93), (86, 94), (87, 95), (88, 96), (89, 97), (90, 98), (91, 99)])
me_cube_002.attributes.new('sharp_edge', 'BOOLEAN', 'EDGE').data.foreach_set('value', [ (min(e.vertices), max(e.vertices)) in _k for e in me_cube_002.edges])
_uv = me_cube_002.uv_layers.new(name='UVMap')
_uv.uv.foreach_set('vector', [0.375, 0.0, 0.625, 0.0, 0.625, 0.25, 0.375, 0.25, 0.375, 0.4167, 0.625, 0.4167, 0.625, 0.5, 0.375, 0.5, 0.375, 0.5, 0.625, 0.5, 0.625, 0.75, 0.375, 0.75, 0.375, 0.9167, 0.625, 0.9167, 0.625, 1.0, 0.375, 1.0, 0.2917, 0.5, 0.375, 0.5, 0.375, 0.75, 0.2917, 0.75, 0.8115, 0.5291, 0.8551, 0.5291, 0.8551, 0.5291, 0.8115, 0.5291, 0.6449, 0.7209, 0.6449, 0.5291, 0.6449, 0.5291, 0.6449, 0.7209, 0.625, 0.3333, 0.625, 0.3333, 0.625, 0.4167, 0.625, 0.4167, 0.125, 0.5, 0.2083, 0.5, 0.2083, 0.75, 0.125, 0.75, 0.2083, 0.5, 0.2917, 0.5, 0.2917, 0.75, 0.2083, 0.75, 0.375, 0.75, 0.625, 0.75, 0.625, 0.8333, 0.375, 0.8333, 0.375, 0.8333, 0.625, 0.8333, 0.625, 0.9167, 0.375, 0.9167, 0.375, 0.25, 0.625, 0.25, 0.625, 0.3333, 0.375, 0.3333, 0.375, 0.3333, 0.625, 0.3333, 0.625, 0.4167, 0.375, 0.4167, 0.7917, 0.75, 0.7917, 0.75, 0.7917, 0.5, 0.7917, 0.5, 0.7917, 0.5, 0.7917, 0.75, 0.7917, 0.75, 0.7917, 0.5, 0.625, 0.8333, 0.625, 0.8333, 0.625, 0.9167, 0.625, 0.9167, 0.7083, 0.5, 0.7083, 0.5, 0.7083, 0.75, 0.7083, 0.75, 0.625, 0.9167, 0.625, 0.8333, 0.625, 0.8333, 0.625, 0.9167, 0.625, 0.9167, 0.625, 0.8333, 0.625, 0.8333, 0.625, 0.9167, 0.7083, 0.75, 0.7083, 0.5, 0.7083, 0.5, 0.7083, 0.75, 0.625, 0.4167, 0.625, 0.3333, 0.625, 0.3333, 0.625, 0.4167, 0.7083, 0.75, 0.7083, 0.5, 0.7083, 0.5, 0.7083, 0.75, 0.7083, 0.75, 0.7083, 0.5, 0.7083, 0.5, 0.7083, 0.75, 0.625, 0.4167, 0.625, 0.3333, 0.625, 0.3333, 0.625, 0.4167, 0.7917, 0.5, 0.7917, 0.75, 0.7917, 0.75, 0.7917, 0.5, 0.7917, 0.5, 0.7917, 0.75, 0.7917, 0.75, 0.7917, 0.5, 0.625, 0.4167, 0.625, 0.3333, 0.625, 0.3333, 0.625, 0.4167, 0.7917, 0.5, 0.7917, 0.75, 0.7917, 0.75, 0.7917, 0.5, 0.625, 0.9167, 0.625, 0.8333, 0.625, 0.8333, 0.625, 0.9167, 0.7083, 0.75, 0.7083, 0.5, 0.7083, 0.5, 0.7083, 0.75, 0.625, 0.9167, 0.625, 0.8333, 0.625, 0.8333, 0.625, 0.9167, 0.7083, 0.75, 0.7083, 0.5, 0.7083, 0.5, 0.7083, 0.75, 0.625, 0.4167, 0.625, 0.3333, 0.625, 0.3333, 0.625, 0.4167, 0.7083, 0.75, 0.7083, 0.5, 0.7083, 0.5, 0.7083, 0.75, 0.625, 0.4167, 0.625, 0.3333, 0.625, 0.3333, 0.625, 0.4167, 0.7917, 0.5, 0.7917, 0.75, 0.7917, 0.75, 0.7917, 0.5, 0.625, 0.9167, 0.625, 0.8333, 0.625, 0.8333, 0.625, 0.9167, 0.7917, 0.5, 0.7917, 0.75, 0.7917, 0.75, 0.7917, 0.5, 0.625, 0.4167, 0.625, 0.3333, 0.625, 0.3333, 0.625, 0.4167, 0.7917, 0.5, 0.7917, 0.75, 0.7917, 0.75, 0.7917, 0.5, 0.625, 0.9167, 0.625, 0.8333, 0.625, 0.8333, 0.625, 0.9167, 0.7083, 0.75, 0.7083, 0.5, 0.7083, 0.5, 0.7083, 0.75, 0.625, 0.9167, 0.625, 0.8333, 0.625, 0.8333, 0.625, 0.9167, 0.7083, 0.75, 0.7083, 0.5, 0.7083, 0.5, 0.7083, 0.75, 0.625, 0.4167, 0.625, 0.3333, 0.625, 0.3333, 0.625, 0.4167, 0.625, 0.4167, 0.625, 0.3333, 0.625, 0.3333, 0.625, 0.4167, 0.625, 0.4167, 0.625, 0.3333, 0.625, 0.3333, 0.625, 0.4167, 0.7917, 0.5, 0.7917, 0.75, 0.7917, 0.75, 0.7917, 0.5, 0.625, 0.9167, 0.625, 0.8333, 0.625, 0.8333, 0.625, 0.9167, 0.7917, 0.5, 0.7917, 0.75, 0.7917, 0.75, 0.7917, 0.5, 0.7917, 0.5, 0.7917, 0.75, 0.7917, 0.75, 0.7917, 0.5, 0.625, 0.9167, 0.625, 0.8333, 0.625, 0.8333, 0.625, 0.9167, 0.7083, 0.75, 0.7083, 0.5, 0.7083, 0.5, 0.7083, 0.75, 0.7808, 0.7372, 0.7192, 0.7372, 0.7192, 0.7372, 0.7808, 0.7372, 0.625, 0.9167, 0.625, 0.8333, 0.625, 0.8333, 0.625, 0.9167, 0.7083, 0.75, 0.7083, 0.5, 0.7083, 0.5, 0.7083, 0.75, 0.625, 0.4167, 0.625, 0.3333, 0.625, 0.3333, 0.625, 0.4167, 0.7808, 0.5128, 0.7192, 0.5128, 0.7083, 0.5, 0.7917, 0.5, 0.7192, 0.7372, 0.7808, 0.7372, 0.7917, 0.75, 0.7083, 0.75, 0.7192, 0.5128, 0.7192, 0.7372, 0.7083, 0.75, 0.7083, 0.5, 0.7808, 0.7372, 0.7808, 0.5128, 0.7917, 0.5, 0.7917, 0.75, 0.7192, 0.5128, 0.7808, 0.5128, 0.7808, 0.7372, 0.7192, 0.7372, 0.7192, 0.7372, 0.7192, 0.5128, 0.7192, 0.5128, 0.7192, 0.7372, 0.7192, 0.5128, 0.7808, 0.5128, 0.7808, 0.5128, 0.7192, 0.5128, 0.7808, 0.5128, 0.7808, 0.7372, 0.7808, 0.7372, 0.7808, 0.5128, 0.8551, 0.7209, 0.8551, 0.5291, 0.875, 0.5, 0.875, 0.75, 0.6885, 0.5291, 0.6449, 0.5291, 0.625, 0.5, 0.7083, 0.5, 0.6449, 0.5291, 0.6449, 0.7209, 0.625, 0.75, 0.625, 0.5, 0.8115, 0.7209, 0.8551, 0.7209, 0.875, 0.75, 0.7917, 0.75, 0.8551, 0.5291, 0.8115, 0.5291, 0.7917, 0.5, 0.875, 0.5, 0.6449, 0.7209, 0.6885, 0.7209, 0.7083, 0.75, 0.625, 0.75, 0.6885, 0.7209, 0.6885, 0.5291, 0.7083, 0.5, 0.7083, 0.75, 0.8115, 0.5291, 0.8115, 0.7209, 0.7917, 0.75, 0.7917, 0.5, 0.6449, 0.5291, 0.6885, 0.5291, 0.6885, 0.7209, 0.6449, 0.7209, 0.6885, 0.7209, 0.6449, 0.7209, 0.6449, 0.7209, 0.6885, 0.7209, 0.6449, 0.5291, 0.6885, 0.5291, 0.6885, 0.5291, 0.6449, 0.5291, 0.6885, 0.5291, 0.6885, 0.7209, 0.6885, 0.7209, 0.6885, 0.5291, 0.8115, 0.5291, 0.8551, 0.5291, 0.8551, 0.7209, 0.8115, 0.7209, 0.8551, 0.5291, 0.8551, 0.7209, 0.8551, 0.7209, 0.8551, 0.5291, 0.8115, 0.7209, 0.8115, 0.5291, 0.8115, 0.5291, 0.8115, 0.7209, 0.8551, 0.7209, 0.8115, 0.7209, 0.8115, 0.7209, 0.8551, 0.7209, 0.6885, 0.5291, 0.6885, 0.5291, 0.6449, 0.5291, 0.6449, 0.5291, 0.6449, 0.7209, 0.6449, 0.7209, 0.6885, 0.7209, 0.6885, 0.7209, 0.6449, 0.5291, 0.6449, 0.5291, 0.6449, 0.7209, 0.6449, 0.7209, 0.8115, 0.7209, 0.8115, 0.7209, 0.8551, 0.7209, 0.8551, 0.7209, 0.8115, 0.5291, 0.8115, 0.5291, 0.8115, 0.7209, 0.8115, 0.7209, 0.8551, 0.7209, 0.8551, 0.7209, 0.8551, 0.5291, 0.8551, 0.5291, 0.8551, 0.5291, 0.8551, 0.5291, 0.8115, 0.5291, 0.8115, 0.5291, 0.6885, 0.5291, 0.6885, 0.7209, 0.6885, 0.7209, 0.6885, 0.5291, 0.6449, 0.5291, 0.6885, 0.5291, 0.6885, 0.5291, 0.6449, 0.5291, 0.6885, 0.7209, 0.6449, 0.7209, 0.6449, 0.7209, 0.6885, 0.7209, 0.6449, 0.7209, 0.6449, 0.5291, 0.6449, 0.5291, 0.6449, 0.7209, 0.8551, 0.7209, 0.8115, 0.7209, 0.8115, 0.7209, 0.8551, 0.7209, 0.8115, 0.7209, 0.8115, 0.5291, 0.8115, 0.5291, 0.8115, 0.7209, 0.8551, 0.5291, 0.8551, 0.7209, 0.8551, 0.7209, 0.8551, 0.5291, 0.8115, 0.5291, 0.8551, 0.5291, 0.8551, 0.5291, 0.8115, 0.5291, 0.6885, 0.7209, 0.6885, 0.7209, 0.6885, 0.5291, 0.6885, 0.5291])
me_cube_002.update()

# ---- objects
ob_light = bpy.data.objects.new('Light', light_light)
ob_camera = bpy.data.objects.new('Camera', cam_camera)
ob_empty = bpy.data.objects.new('Empty', None)
ob_bowl = bpy.data.objects.new('Bowl', me_cube_001)
ob_pipe = bpy.data.objects.new('Pipe', me_b_ziercurve)
ob_pipe_001 = bpy.data.objects.new('Pipe.001', me_b_ziercurve_001)
ob_cube = bpy.data.objects.new('Cube', me_cube_002)

# ---- transforms, parenting, visibility, modifiers, constraints
ob_light.location = (4.076, 1.005, 5.904)
ob_light.rotation_euler = (0.6503, 0.05522, 1.866)
ob_light.lock_rotations_4d = False
ob_light.empty_display_type = 'ARROWS'
ob_light.color = (0.0, 0.0, 0.0, 0.0)
ob_light.lineart.crease_threshold = 0.0
ob_camera.location = (7.359, -6.926, 4.958)
ob_camera.rotation_euler = (1.109, 0.0, 0.8149)
ob_camera.lock_rotations_4d = False
ob_camera.empty_display_type = 'ARROWS'
ob_camera.color = (0.0, 0.0, 0.0, 0.0)
ob_camera.display_type = 'WIRE'
ob_camera.lineart.crease_threshold = 0.0
ob_empty.location = (8.0, 0.0, 2.4)
ob_empty.rotation_euler = (1.571, -0.0, -0.0)
ob_empty.scale = (1.7, 1.7, 1.7)
ob_empty.empty_display_type = 'IMAGE'
ob_empty.empty_display_size = 5.0
ob_bowl.location = (0.0, 0.0, 0.0)
_m = ob_bowl.modifiers.new('Subdivision', 'SUBSURF')
_m.levels = 2
_m.render_levels = 3
ob_pipe.location = (0.0, 0.0, -0.9)
ob_pipe.rotation_euler = (-3.142, 1.571, 0.0)
ob_pipe_001.location = (0.0, 1.1, -0.2)
ob_pipe_001.rotation_euler = (-3.142, 1.571, 0.0)
ob_cube.location = (0.0, 1.01, 1.03)
ob_cube.scale = (0.2, 0.08, 0.056)

# ---- collection membership
col_collection.objects.link(ob_light)
col_collection.objects.link(ob_camera)
col_collection.objects.link(ob_empty)
col_collection.objects.link(ob_bowl)
col_collection.objects.link(ob_pipe)
col_collection.objects.link(ob_pipe_001)
col_collection.objects.link(ob_cube)

# ---- scene / render settings (as saved in the file)
scene.camera = ob_camera
scene.frame_start = 1; scene.frame_end = 250; scene.frame_set(1)
scene.render.engine = 'BLENDER_EEVEE_NEXT'
scene.cycles.sampling_pattern = 'TABULATED_SOBOL'
scene.eevee.ray_tracing_options.trace_max_roughness = 0.0
bpy.context.view_layer.update()
